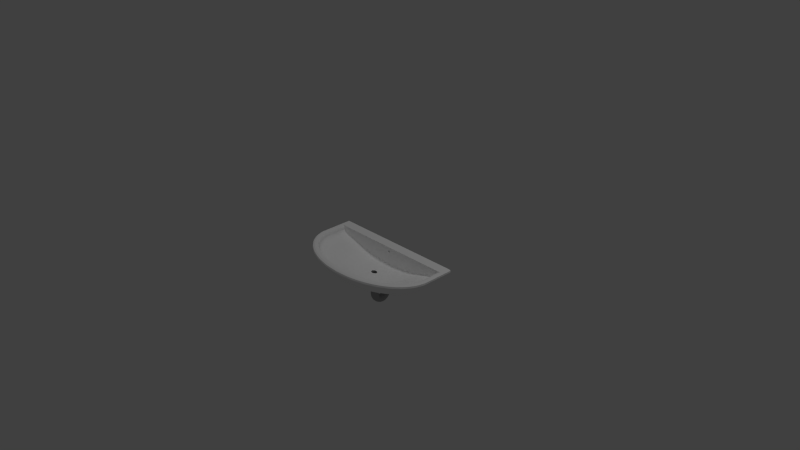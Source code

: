 # Source: becken.blend  (saved by Blender 2.76.0; exported with 4.5.12 LTS)
import bpy
from mathutils import Matrix  # noqa: F401  (used for matrix-valued properties, if any)

bpy.ops.wm.read_factory_settings(use_empty=True)
scene = bpy.context.scene
scene.name = 'Scene'

# ---- collections
col_collection_1 = bpy.data.collections.new('Collection 1'); scene.collection.children.link(col_collection_1)

# ---- materials (node trees are filled in below, after node groups)
mat_material_002 = bpy.data.materials.new('Material.002')
mat_material_002.alpha_threshold = 0.0
mat_material_002.use_transparent_shadow = False
mat_material_002.diffuse_color = (0.3844, 0.3844, 0.3844, 1.0)
mat_material_002.roughness = 0.5
mat_material_002.specular_intensity = 0.0
mat_material_001 = bpy.data.materials.new('Material.001')
mat_material_001.alpha_threshold = 0.0
mat_material_001.use_transparent_shadow = False
mat_material_001.diffuse_color = (1.0, 1.0, 1.0, 1.0)
mat_material_001.roughness = 0.5
mat_material_001.specular_intensity = 0.2609

# ---- material node trees

# ---- world
world_world = bpy.data.worlds.new('World'); scene.world = world_world
world_world.color = (0.05088, 0.05088, 0.05088)
world_world.use_sun_shadow = False
world_world.sun_shadow_jitter_overblur = 0.0
world_world.cycles.sampling_method = 'MANUAL'
world_world.cycles.sample_map_resolution = 256

# ---- cameras
cam_camera = bpy.data.cameras.new('Camera')
cam_camera.clip_end = 100.0
cam_camera.lens = 35.0
cam_camera.sensor_width = 32.0
cam_camera.sensor_height = 18.0
cam_camera.ortho_scale = 7.314
cam_camera.dof.focus_distance = 0.0
cam_camera.dof.aperture_fstop = 128.0

# ---- lights
light_hemi = bpy.data.lights.new('Hemi', 'SUN')
light_hemi.transmission_factor = 0.0
light_hemi.angle = 0.1993
light_hemi.energy = 0.2
light_hemi.shadow_buffer_clip_start = 0.5
light_hemi.shadow_soft_size = 0.1
light_hemi.shadow_cascade_max_distance = 1000.0
light_hemi.cycles.use_multiple_importance_sampling = False
light_lamp = bpy.data.lights.new('Lamp', 'POINT')
light_lamp.transmission_factor = 0.0
light_lamp.cutoff_distance = 30.0
light_lamp.energy = 100.0
light_lamp.shadow_buffer_clip_start = 1.001
light_lamp.shadow_soft_size = 0.1
light_lamp.shadow_maximum_resolution = 0.006
light_lamp.use_absolute_resolution = True
light_lamp.cycles.use_multiple_importance_sampling = False

# ---- meshes
me_sphere_001 = bpy.data.meshes.new('Sphere.001')
me_sphere_001.from_pydata([(0.03638, -0.03466, -0.6012), (0.0001467, 0.03516, -0.3158), (0.03638, -0.03466, -0.3537), (0.0001467, 0.03516, -0.2621), (0.0001213, 0.04167, -0.3541), (0.005396, 0.03444, -0.2619), (0.01283, 0.04087, -0.3539), (0.01226, 0.03257, -0.2619), (0.02508, 0.0385, -0.3538), (0.02186, 0.02935, -0.262), (0.03638, 0.03466, -0.3537), (0.03024, 0.02501, -0.2621), (0.04628, 0.02949, -0.3536), (0.03714, 0.01968, -0.2621), (0.05442, 0.02318, -0.3535), (0.04228, 0.01358, -0.2622), (0.06047, 0.01597, -0.3534), (0.04545, 0.006929, -0.2623), (0.0642, 0.008145, -0.3534), (0.04652, -2.041e-08, -0.2623), (0.06546, 2.117e-08, -0.3534), (0.04545, -0.006929, -0.2623), (0.0642, -0.008145, -0.3534), (0.04228, -0.01358, -0.2622), (0.06047, -0.01597, -0.3534), (0.03714, -0.01968, -0.2621), (0.05442, -0.02318, -0.3535), (0.03024, -0.02501, -0.2621), (0.04628, -0.02949, -0.3536), (0.02186, -0.02935, -0.262), (0.01226, -0.03257, -0.2619), (0.02508, -0.0385, -0.3538), (0.005396, -0.03444, -0.2619), (0.01283, -0.04087, -0.3539), (0.0001466, -0.03516, -0.2621), (0.0001214, -0.04167, -0.3541), (0.005396, 0.03444, -0.3156), (0.01226, 0.03257, -0.3155), (0.02186, 0.02935, -0.3156), (0.03024, 0.02501, -0.3157), (0.03714, 0.01968, -0.3158), (0.04228, 0.01358, -0.3159), (0.04545, 0.006929, -0.3159), (0.04652, -2.041e-08, -0.3159), (0.04545, -0.006929, -0.3159), (0.04228, -0.01358, -0.3159), (0.03714, -0.01968, -0.3158), (0.03024, -0.02501, -0.3157), (0.02186, -0.02935, -0.3156), (0.01226, -0.03257, -0.3155), (0.005396, -0.03444, -0.3156), (0.0001466, -0.03516, -0.3158), (0.0001213, 0.04167, -0.6017), (0.01283, 0.04087, -0.6015), (0.02508, 0.0385, -0.6014), (0.03638, 0.03466, -0.6012), (0.04628, 0.02949, -0.6011), (0.05442, 0.02318, -0.601), (0.06047, 0.01597, -0.601), (0.0642, 0.008145, -0.601), (0.06546, 2.117e-08, -0.601), (0.0642, -0.008145, -0.601), (0.06047, -0.01597, -0.601), (0.05442, -0.02318, -0.601), (0.04628, -0.02949, -0.6011), (0.02508, -0.0385, -0.6014), (0.01283, -0.04087, -0.6015), (0.0001214, -0.04167, -0.6017), (0.03638, -0.02769, -0.6428), (0.0001213, 0.04503, -0.6196), (0.01283, 0.04423, -0.6197), (0.02508, 0.04193, -0.6203), (0.03638, 0.03823, -0.6214), (0.04628, 0.03328, -0.6229), (0.05442, 0.02726, -0.6247), (0.06047, 0.02039, -0.6269), (0.0642, 0.01294, -0.6293), (0.06546, 0.005193, -0.6318), (0.0642, -0.002552, -0.6343), (0.06047, -0.009988, -0.6368), (0.05442, -0.01683, -0.6391), (0.04628, -0.0228, -0.6411), (0.02508, -0.03131, -0.6441), (0.01283, -0.03351, -0.645), (0.0001214, -0.03422, -0.6454), (0.03638, -0.008225, -0.6801), (0.0001213, 0.05378, -0.6356), (0.01283, 0.05304, -0.636), (0.02508, 0.05104, -0.6372), (0.03638, 0.04786, -0.6394), (0.04628, 0.04361, -0.6423), (0.05442, 0.03846, -0.646), (0.06047, 0.0326, -0.6502), (0.0642, 0.02626, -0.6548), (0.06546, 0.01967, -0.6596), (0.0642, 0.01308, -0.6644), (0.06047, 0.006761, -0.669), (0.05442, 0.000959, -0.6732), (0.04628, -0.004101, -0.677), (0.02508, -0.01126, -0.6825), (0.01283, -0.01308, -0.684), (0.0001214, -0.01363, -0.6846), (0.03638, 0.02184, -0.7097), (0.0001213, 0.06706, -0.6482), (0.01283, 0.06646, -0.6487), (0.02508, 0.06494, -0.6505), (0.03638, 0.06258, -0.6536), (0.04628, 0.05945, -0.6577), (0.05442, 0.05568, -0.6628), (0.06047, 0.05141, -0.6686), (0.0642, 0.04679, -0.6749), (0.06546, 0.042, -0.6815), (0.0642, 0.03722, -0.6881), (0.06047, 0.03264, -0.6944), (0.05442, 0.02844, -0.7003), (0.04628, 0.02479, -0.7054), (0.02508, 0.01968, -0.7128), (0.01283, 0.01841, -0.7148), (0.0001214, 0.01808, -0.7156), (0.03638, 0.05955, -0.7284), (0.0001213, 0.08356, -0.656), (0.01283, 0.08315, -0.6567), (0.02508, 0.08228, -0.6589), (0.03638, 0.08097, -0.6625), (0.04628, 0.07927, -0.6674), (0.05442, 0.07725, -0.6734), (0.06047, 0.07498, -0.6802), (0.0642, 0.07254, -0.6877), (0.06546, 0.07002, -0.6954), (0.0642, 0.0675, -0.7032), (0.06047, 0.06511, -0.7106), (0.05442, 0.06292, -0.7175), (0.04628, 0.06105, -0.7235), (0.02508, 0.05848, -0.7321), (0.01283, 0.0579, -0.7344), (0.0001214, 0.0578, -0.7352), (0.03638, 0.1012, -0.7347), (0.0001213, 0.1017, -0.6583), (0.01283, 0.1015, -0.6591), (0.02508, 0.1014, -0.6615), (0.03638, 0.1012, -0.6653), (0.04628, 0.1011, -0.6705), (0.05442, 0.101, -0.6768), (0.06047, 0.101, -0.684), (0.0642, 0.101, -0.6919), (0.06546, 0.101, -0.7), (0.0642, 0.101, -0.7081), (0.06047, 0.101, -0.716), (0.05442, 0.101, -0.7232), (0.04628, 0.1011, -0.7295), (0.02508, 0.1014, -0.7385), (0.01283, 0.1015, -0.7409), (0.0001214, 0.1017, -0.7417), (0.03638, 0.1428, -0.7277), (0.0001213, 0.1196, -0.655), (0.01283, 0.1197, -0.6558), (0.02508, 0.1203, -0.6581), (0.03638, 0.1214, -0.6618), (0.04628, 0.1229, -0.6667), (0.05442, 0.1247, -0.6727), (0.06047, 0.1269, -0.6796), (0.0642, 0.1293, -0.6871), (0.06546, 0.1318, -0.6948), (0.0642, 0.1343, -0.7026), (0.06047, 0.1368, -0.71), (0.05442, 0.1391, -0.7168), (0.04628, 0.1411, -0.7228), (0.02508, 0.1441, -0.7313), (0.01283, 0.145, -0.7335), (0.0001214, 0.1454, -0.7342), (0.03638, 0.1801, -0.7082), (0.0001213, 0.1356, -0.6462), (0.01283, 0.136, -0.647), (0.02508, 0.1372, -0.649), (0.03638, 0.1394, -0.6521), (0.04628, 0.1423, -0.6564), (0.05442, 0.146, -0.6615), (0.06047, 0.1502, -0.6674), (0.0642, 0.1548, -0.6737), (0.06546, 0.1596, -0.6803), (0.0642, 0.1644, -0.6869), (0.06047, 0.169, -0.6932), (0.05442, 0.1732, -0.699), (0.04628, 0.177, -0.7041), (0.02508, 0.1825, -0.7113), (0.01283, 0.184, -0.7131), (0.0001214, 0.1846, -0.7136), (0.03638, 0.2097, -0.6782), (0.0001213, 0.1482, -0.6329), (0.01283, 0.1487, -0.6335), (0.02508, 0.1505, -0.6351), (0.03638, 0.1536, -0.6374), (0.04628, 0.1577, -0.6405), (0.05442, 0.1628, -0.6443), (0.06047, 0.1686, -0.6486), (0.0642, 0.1749, -0.6532), (0.06546, 0.1815, -0.658), (0.0642, 0.1881, -0.6628), (0.06047, 0.1944, -0.6674), (0.05442, 0.2003, -0.6716), (0.04628, 0.2054, -0.6752), (0.02508, 0.2128, -0.6803), (0.01283, 0.2148, -0.6816), (0.0001214, 0.2156, -0.6819), (0.03638, 0.2284, -0.6405), (0.0001213, 0.156, -0.6164), (0.01283, 0.1567, -0.6168), (0.02508, 0.1589, -0.6177), (0.03638, 0.1625, -0.619), (0.04628, 0.1674, -0.6207), (0.05442, 0.1734, -0.6228), (0.06047, 0.1802, -0.625), (0.0642, 0.1877, -0.6275), (0.06546, 0.1954, -0.63), (0.0642, 0.2032, -0.6325), (0.06047, 0.2106, -0.6349), (0.05442, 0.2175, -0.6371), (0.04628, 0.2235, -0.639), (0.02508, 0.2321, -0.6415), (0.01283, 0.2344, -0.6421), (0.0001214, 0.2352, -0.6422), (0.03638, 0.2347, -0.5988), (0.0001213, 0.1583, -0.5983), (0.01283, 0.1591, -0.5985), (0.02508, 0.1615, -0.5986), (0.03638, 0.1653, -0.5988), (0.04628, 0.1705, -0.5989), (0.05442, 0.1768, -0.599), (0.06047, 0.184, -0.599), (0.0642, 0.1919, -0.599), (0.06546, 0.2, -0.599), (0.0642, 0.2081, -0.599), (0.06047, 0.216, -0.599), (0.05442, 0.2232, -0.599), (0.04628, 0.2295, -0.5989), (0.02508, 0.2385, -0.5986), (0.01283, 0.2409, -0.5985), (0.0001214, 0.2417, -0.5983), (0.03638, 0.2382, -0.5786), (0.0001213, 0.1658, -0.5546), (0.01283, 0.1665, -0.555), (0.02508, 0.1687, -0.5559), (0.03638, 0.1723, -0.5572), (0.04628, 0.1772, -0.5589), (0.05442, 0.1832, -0.5609), (0.06047, 0.19, -0.5632), (0.0642, 0.1974, -0.5657), (0.06546, 0.2052, -0.5682), (0.0642, 0.2129, -0.5707), (0.06047, 0.2204, -0.5731), (0.05442, 0.2273, -0.5753), (0.04628, 0.2333, -0.5771), (0.02508, 0.2419, -0.5797), (0.01283, 0.2442, -0.5803), (0.0001214, 0.245, -0.5804), (0.03638, 0.2479, -0.5606), (0.0001213, 0.1864, -0.5154), (0.01283, 0.1869, -0.516), (0.02508, 0.1887, -0.5175), (0.03638, 0.1918, -0.5199), (0.04628, 0.1959, -0.523), (0.05442, 0.201, -0.5268), (0.06047, 0.2068, -0.531), (0.0642, 0.2131, -0.5356), (0.06546, 0.2197, -0.5404), (0.0642, 0.2263, -0.5452), (0.06047, 0.2326, -0.5498), (0.05442, 0.2385, -0.554), (0.04628, 0.2436, -0.5577), (0.02508, 0.251, -0.5628), (0.01283, 0.253, -0.564), (0.0001214, 0.2538, -0.5644), (0.03638, 0.2626, -0.5464), (0.0001213, 0.2181, -0.4844), (0.01283, 0.2184, -0.4852), (0.02508, 0.2197, -0.4872), (0.03638, 0.2218, -0.4903), (0.04628, 0.2248, -0.4946), (0.05442, 0.2284, -0.4997), (0.06047, 0.2326, -0.5056), (0.0642, 0.2372, -0.5119), (0.06546, 0.242, -0.5185), (0.0642, 0.2468, -0.5251), (0.06047, 0.2514, -0.5314), (0.05442, 0.2557, -0.5372), (0.04628, 0.2595, -0.5423), (0.02508, 0.2649, -0.5495), (0.01283, 0.2665, -0.5513), (0.0001214, 0.2671, -0.5518), (0.03638, 0.281, -0.5375), (0.0001213, 0.2578, -0.4648), (0.01283, 0.2579, -0.4656), (0.02508, 0.2585, -0.4679), (0.03638, 0.2595, -0.4716), (0.04628, 0.261, -0.4765), (0.05442, 0.2629, -0.4825), (0.06047, 0.2651, -0.4894), (0.0642, 0.2675, -0.4968), (0.06546, 0.27, -0.5046), (0.0642, 0.2725, -0.5123), (0.06047, 0.275, -0.5198), (0.05442, 0.2772, -0.5266), (0.04628, 0.2793, -0.5326), (0.02508, 0.2823, -0.5411), (0.01283, 0.2832, -0.5433), (0.0001214, 0.2836, -0.544), (0.03638, 0.3012, -0.5347), (0.0001213, 0.3017, -0.4583), (0.01283, 0.3015, -0.4591), (0.02508, 0.3014, -0.4615), (0.03638, 0.3012, -0.4653), (0.04628, 0.3011, -0.4705), (0.05442, 0.301, -0.4768), (0.06047, 0.301, -0.484), (0.0642, 0.301, -0.4919), (0.06546, 0.301, -0.5), (0.0642, 0.301, -0.5081), (0.06047, 0.301, -0.516), (0.05442, 0.301, -0.5232), (0.04628, 0.3011, -0.5295), (0.02508, 0.3014, -0.5385), (0.01283, 0.3015, -0.5409), (0.0001214, 0.3017, -0.5417), (0.03638, 0.6356, -0.5347), (0.0001213, 0.636, -0.4583), (0.01283, 0.6359, -0.4591), (0.02508, 0.6357, -0.4615), (0.03638, 0.6356, -0.4653), (0.04628, 0.6355, -0.4705), (0.05442, 0.6354, -0.4768), (0.06047, 0.6354, -0.484), (0.0642, 0.6354, -0.4919), (0.06546, 0.6354, -0.5), (0.0642, 0.6354, -0.5081), (0.06047, 0.6354, -0.516), (0.05442, 0.6354, -0.5232), (0.04628, 0.6355, -0.5295), (0.02508, 0.6357, -0.5385), (0.01283, 0.6359, -0.5409), (0.0001214, 0.636, -0.5417)], [], [(20, 22, 61, 60), (16, 18, 59, 58), (31, 33, 66, 65), (12, 14, 57, 56), (28, 2, 0, 64), (8, 10, 55, 54), (22, 24, 62, 61), (24, 26, 63, 62), (4, 6, 53, 52), (18, 20, 60, 59), (33, 35, 67, 66), (14, 16, 58, 57), (6, 8, 54, 53), (26, 28, 64, 63), (10, 12, 56, 55), (2, 31, 65, 0), (19, 17, 42, 43), (5, 3, 1, 36), (23, 21, 44, 45), (9, 7, 37, 38), (29, 27, 47, 48), (32, 30, 49, 50), (13, 11, 39, 40), (17, 15, 41, 42), (21, 19, 43, 44), (7, 5, 36, 37), (27, 25, 46, 47), (25, 23, 45, 46), (11, 9, 38, 39), (30, 29, 48, 49), (34, 32, 50, 51), (15, 13, 40, 41), (64, 0, 68, 81), (53, 54, 71, 70), (57, 58, 75, 74), (61, 62, 79, 78), (54, 55, 72, 71), (58, 59, 76, 75), (0, 65, 82, 68), (62, 63, 80, 79), (55, 56, 73, 72), (59, 60, 77, 76), (65, 66, 83, 82), (63, 64, 81, 80), (52, 53, 70, 69), (56, 57, 74, 73), (60, 61, 78, 77), (66, 67, 84, 83), (69, 70, 87, 86), (83, 84, 101, 100), (77, 78, 95, 94), (70, 71, 88, 87), (78, 79, 96, 95), (71, 72, 89, 88), (79, 80, 97, 96), (72, 73, 90, 89), (80, 81, 98, 97), (73, 74, 91, 90), (81, 68, 85, 98), (74, 75, 92, 91), (68, 82, 99, 85), (75, 76, 93, 92), (82, 83, 100, 99), (76, 77, 94, 93), (90, 91, 108, 107), (98, 85, 102, 115), (91, 92, 109, 108), (85, 99, 116, 102), (92, 93, 110, 109), (99, 100, 117, 116), (93, 94, 111, 110), (86, 87, 104, 103), (100, 101, 118, 117), (94, 95, 112, 111), (87, 88, 105, 104), (95, 96, 113, 112), (88, 89, 106, 105), (96, 97, 114, 113), (89, 90, 107, 106), (97, 98, 115, 114), (111, 112, 129, 128), (104, 105, 122, 121), (112, 113, 130, 129), (105, 106, 123, 122), (113, 114, 131, 130), (106, 107, 124, 123), (114, 115, 132, 131), (107, 108, 125, 124), (115, 102, 119, 132), (108, 109, 126, 125), (102, 116, 133, 119), (109, 110, 127, 126), (116, 117, 134, 133), (110, 111, 128, 127), (103, 104, 121, 120), (117, 118, 135, 134), (132, 119, 136, 149), (125, 126, 143, 142), (119, 133, 150, 136), (126, 127, 144, 143), (133, 134, 151, 150), (127, 128, 145, 144), (120, 121, 138, 137), (134, 135, 152, 151), (128, 129, 146, 145), (121, 122, 139, 138), (129, 130, 147, 146), (122, 123, 140, 139), (130, 131, 148, 147), (123, 124, 141, 140), (131, 132, 149, 148), (124, 125, 142, 141), (138, 139, 156, 155), (146, 147, 164, 163), (139, 140, 157, 156), (147, 148, 165, 164), (140, 141, 158, 157), (148, 149, 166, 165), (141, 142, 159, 158), (149, 136, 153, 166), (142, 143, 160, 159), (136, 150, 167, 153), (143, 144, 161, 160), (150, 151, 168, 167), (144, 145, 162, 161), (137, 138, 155, 154), (151, 152, 169, 168), (145, 146, 163, 162), (159, 160, 177, 176), (153, 167, 184, 170), (160, 161, 178, 177), (167, 168, 185, 184), (161, 162, 179, 178), (154, 155, 172, 171), (168, 169, 186, 185), (162, 163, 180, 179), (155, 156, 173, 172), (163, 164, 181, 180), (156, 157, 174, 173), (164, 165, 182, 181), (157, 158, 175, 174), (165, 166, 183, 182), (158, 159, 176, 175), (166, 153, 170, 183), (180, 181, 198, 197), (173, 174, 191, 190), (181, 182, 199, 198), (174, 175, 192, 191), (182, 183, 200, 199), (175, 176, 193, 192), (183, 170, 187, 200), (176, 177, 194, 193), (170, 184, 201, 187), (177, 178, 195, 194), (184, 185, 202, 201), (178, 179, 196, 195), (171, 172, 189, 188), (185, 186, 203, 202), (179, 180, 197, 196), (172, 173, 190, 189), (187, 201, 218, 204), (194, 195, 212, 211), (201, 202, 219, 218), (195, 196, 213, 212), (188, 189, 206, 205), (202, 203, 220, 219), (196, 197, 214, 213), (189, 190, 207, 206), (197, 198, 215, 214), (190, 191, 208, 207), (198, 199, 216, 215), (191, 192, 209, 208), (199, 200, 217, 216), (192, 193, 210, 209), (200, 187, 204, 217), (193, 194, 211, 210), (215, 216, 233, 232), (208, 209, 226, 225), (216, 217, 234, 233), (209, 210, 227, 226), (217, 204, 221, 234), (210, 211, 228, 227), (204, 218, 235, 221), (211, 212, 229, 228), (218, 219, 236, 235), (212, 213, 230, 229), (205, 206, 223, 222), (219, 220, 237, 236), (213, 214, 231, 230), (206, 207, 224, 223), (214, 215, 232, 231), (207, 208, 225, 224), (235, 236, 253, 252), (229, 230, 247, 246), (222, 223, 240, 239), (236, 237, 254, 253), (230, 231, 248, 247), (223, 224, 241, 240), (231, 232, 249, 248), (224, 225, 242, 241), (232, 233, 250, 249), (225, 226, 243, 242), (233, 234, 251, 250), (226, 227, 244, 243), (234, 221, 238, 251), (227, 228, 245, 244), (221, 235, 252, 238), (228, 229, 246, 245), (242, 243, 260, 259), (250, 251, 268, 267), (243, 244, 261, 260), (251, 238, 255, 268), (244, 245, 262, 261), (238, 252, 269, 255), (245, 246, 263, 262), (252, 253, 270, 269), (246, 247, 264, 263), (239, 240, 257, 256), (253, 254, 271, 270), (247, 248, 265, 264), (240, 241, 258, 257), (248, 249, 266, 265), (241, 242, 259, 258), (249, 250, 267, 266), (263, 264, 281, 280), (270, 271, 288, 287), (256, 257, 274, 273), (264, 265, 282, 281), (257, 258, 275, 274), (265, 266, 283, 282), (258, 259, 276, 275), (266, 267, 284, 283), (259, 260, 277, 276), (267, 268, 285, 284), (260, 261, 278, 277), (268, 255, 272, 285), (261, 262, 279, 278), (255, 269, 286, 272), (262, 263, 280, 279), (269, 270, 287, 286), (284, 285, 302, 301), (277, 278, 295, 294), (285, 272, 289, 302), (278, 279, 296, 295), (272, 286, 303, 289), (279, 280, 297, 296), (286, 287, 304, 303), (280, 281, 298, 297), (273, 274, 291, 290), (287, 288, 305, 304), (281, 282, 299, 298), (274, 275, 292, 291), (282, 283, 300, 299), (275, 276, 293, 292), (283, 284, 301, 300), (276, 277, 294, 293), (304, 305, 322, 321), (298, 299, 316, 315), (291, 292, 309, 308), (299, 300, 317, 316), (292, 293, 310, 309), (300, 301, 318, 317), (293, 294, 311, 310), (301, 302, 319, 318), (294, 295, 312, 311), (302, 289, 306, 319), (295, 296, 313, 312), (289, 303, 320, 306), (296, 297, 314, 313), (303, 304, 321, 320), (297, 298, 315, 314), (290, 291, 308, 307), (319, 306, 323, 336), (312, 313, 330, 329), (306, 320, 337, 323), (313, 314, 331, 330), (320, 321, 338, 337), (314, 315, 332, 331), (307, 308, 325, 324), (321, 322, 339, 338), (315, 316, 333, 332), (308, 309, 326, 325), (316, 317, 334, 333), (309, 310, 327, 326), (317, 318, 335, 334), (310, 311, 328, 327), (318, 319, 336, 335), (311, 312, 329, 328)])
me_sphere_001.materials.append(mat_material_002)
me_sphere_001.use_remesh_preserve_volume = False
me_sphere_001.use_remesh_preserve_attributes = False
me_sphere_001.use_mirror_vertex_groups = False
me_sphere_001.update()
me_sphere = bpy.data.meshes.new('Sphere')
me_sphere.from_pydata([(-4.389e-08, -0.104, -0.2514), (-2.879e-08, -0.2041, -0.228), (1.494e-08, -0.2963, -0.1926), (-2.663e-09, -0.3771, -0.1536), (7.352e-09, -0.4434, -0.1279), (7.44e-08, -0.4927, -0.1026), (-4.023e-08, -0.5231, -0.05698), (-3.868e-08, -0.5333, -0.006847), (-2.554e-08, -0.6204, -0.009591), (1.18e-07, -0.5844, -0.09391), (1.981e-08, -0.5259, -0.1716), (7.929e-09, -0.4473, -0.2397), (-6.544e-09, -0.3514, -0.2956), (6.747e-09, -0.2421, -0.3196), (-1.117e-08, -0.1234, -0.3452), (-0.0158, -0.102, -0.2514), (-0.04665, -0.2002, -0.228), (-0.07509, -0.2906, -0.1926), (-0.1, -0.3699, -0.1536), (-0.1205, -0.4349, -0.1279), (-0.1357, -0.4832, -0.1026), (-0.145, -0.513, -0.05698), (-0.1482, -0.5231, -0.006847), (-0.1913, -0.6084, -0.009591), (-0.1802, -0.5731, -0.09391), (-0.1622, -0.5158, -0.1716), (-0.1379, -0.4387, -0.2397), (-0.1084, -0.3447, -0.2956), (-0.07466, -0.2374, -0.3196), (-0.03806, -0.121, -0.3452), (-0.1278, -0.09612, -0.2514), (-0.1883, -0.1886, -0.228), (-0.2441, -0.2737, -0.1926), (-0.293, -0.3484, -0.1536), (-0.3331, -0.4097, -0.1279), (-0.3629, -0.4552, -0.1026), (-0.3813, -0.4832, -0.05698), (-0.3875, -0.4927, -0.006847), (-0.3753, -0.5731, -0.009591), (-0.3536, -0.5399, -0.09391), (-0.3182, -0.4859, -0.1716), (-0.2706, -0.4132, -0.2397), (-0.2126, -0.3247, -0.2956), (-0.1464, -0.2236, -0.3196), (-0.07466, -0.114, -0.3452), (-0.1562, -0.08651, -0.2514), (-0.2441, -0.1697, -0.228), (-0.3251, -0.2464, -0.1926), (-0.3961, -0.3136, -0.1536), (-0.4543, -0.3687, -0.1279), (-0.4976, -0.4097, -0.1026), (-0.5243, -0.4349, -0.05698), (-0.5333, -0.4434, -0.006847), (-0.5449, -0.5158, -0.009591), (-0.5133, -0.4859, -0.09391), (-0.4619, -0.4373, -0.1716), (-0.3928, -0.3719, -0.2397), (-0.3087, -0.2922, -0.2956), (-0.2126, -0.2013, -0.3196), (-0.1084, -0.1026, -0.3452), (-0.1811, -0.07357, -0.2514), (-0.293, -0.1443, -0.228), (-0.3961, -0.2095, -0.1926), (-0.4864, -0.2667, -0.1536), (-0.5605, -0.3136, -0.1279), (-0.6156, -0.3484, -0.1026), (-0.6496, -0.3699, -0.05698), (-0.661, -0.3771, -0.006847), (-0.6935, -0.4387, -0.009591), (-0.6533, -0.4132, -0.09391), (-0.5879, -0.3719, -0.1716), (-0.5, -0.3163, -0.2397), (-0.3928, -0.2485, -0.2956), (-0.2706, -0.1712, -0.3196), (-0.138, -0.08726, -0.3452), (-0.2016, -0.0578, -0.2514), (-0.3331, -0.1134, -0.228), (-0.4543, -0.1646, -0.1926), (-0.5605, -0.2095, -0.1536), (-0.6477, -0.2464, -0.1279), (-0.7125, -0.2737, -0.1026), (-0.7524, -0.2906, -0.05698), (-0.7659, -0.2963, -0.006847), (-0.8155, -0.3447, -0.009591), (-0.7682, -0.3247, -0.09391), (-0.6913, -0.2922, -0.1716), (-0.5879, -0.2485, -0.2397), (-0.4619, -0.1952, -0.2956), (-0.3182, -0.1345, -0.3196), (-0.1622, -0.06856, -0.3452), (-0.2168, -0.03982, -0.2514), (-0.3629, -0.0781, -0.228), (-0.4976, -0.1134, -0.1926), (-0.6156, -0.1443, -0.1536), (-0.7125, -0.1697, -0.1279), (-0.7845, -0.1886, -0.1026), (-0.8288, -0.2002, -0.05698), (-0.8438, -0.2041, -0.006847), (-0.9061, -0.2374, -0.009591), (-0.8536, -0.2236, -0.09391), (-0.7682, -0.2013, -0.1716), (-0.6533, -0.1712, -0.2397), (-0.5133, -0.1345, -0.2956), (-0.3536, -0.09263, -0.3196), (-0.1802, -0.04722, -0.3452), (-0.2262, -0.0203, -0.2514), (-0.3813, -0.03982, -0.228), (-0.5243, -0.0578, -0.1926), (-0.6496, -0.07357, -0.1536), (-0.7524, -0.08651, -0.1279), (-0.8288, -0.09612, -0.1026), (-0.8759, -0.102, -0.05698), (-0.8918, -0.104, -0.006847), (-0.9619, -0.121, -0.009591), (-0.9061, -0.114, -0.09391), (-0.8155, -0.1026, -0.1716), (-0.6935, -0.08726, -0.2397), (-0.5449, -0.06856, -0.2956), (-0.3753, -0.04722, -0.3196), (-0.1913, -0.02407, -0.3452), (-0.2293, -5.599e-08, -0.2514), (-0.3875, -1.057e-07, -0.228), (-0.5333, -1.198e-07, -0.1926), (-0.661, -1.112e-07, -0.1536), (-0.7659, -9.529e-08, -0.1279), (-0.8438, -1.865e-07, -0.1026), (-0.8918, -1.143e-07, -0.05698), (-0.908, -1.088e-07, -0.006847), (-0.9808, -1.144e-07, -0.009591), (-0.9239, -2e-07, -0.09391), (-0.8315, -9.184e-08, -0.1716), (-0.7071, -1.108e-07, -0.2397), (-0.5556, -9.731e-08, -0.2956), (-0.3827, -8.063e-08, -0.3196), (-0.1951, -5.23e-08, -0.3452), (-0.0001112, -0.1386, -0.2458), (-0.0001112, -0.172, -0.2379), (-0.0001071, -0.2361, -0.2178), (-0.0001071, -0.2669, -0.206), (-8.751e-07, -0.3232, -0.1796), (-8.71e-07, -0.3502, -0.1666), (-1.1e-05, -0.3994, -0.1452), (-1.099e-05, -0.4215, -0.1366), (-0.000188, -0.4625, -0.121), (-0.000188, -0.479, -0.1126), (-0.0003138, -0.5073, -0.08906), (-0.0003139, -0.5175, -0.07385), (0.0002931, -0.5223, -0.03558), (0.0002931, -0.5257, -0.01887), (-0.0001941, -0.5662, 0.002383), (-0.0001941, -0.5952, 0.001469), (-0.001095, -0.6259, -0.03116), (-0.001094, -0.6139, -0.05927), (-0.0002508, -0.5689, -0.1211), (-0.0002509, -0.5494, -0.147), (-0.0002263, -0.5033, -0.1961), (-0.0002263, -0.4771, -0.2188), (-0.0002517, -0.4193, -0.262), (-0.0002517, -0.3874, -0.2806), (-0.0001392, -0.3172, -0.3061), (-0.0001393, -0.2807, -0.3141), (-3.213e-05, -0.203, -0.3296), (-3.213e-05, -0.1635, -0.3382), (-0.02618, -0.136, -0.2458), (-0.03647, -0.1687, -0.238), (-0.05625, -0.2317, -0.2178), (-0.06573, -0.2618, -0.206), (-0.0834, -0.317, -0.1796), (-0.09171, -0.3435, -0.1666), (-0.1069, -0.3917, -0.1452), (-0.1137, -0.4134, -0.1366), (-0.1258, -0.4537, -0.121), (-0.1309, -0.4698, -0.1126), (-0.1392, -0.4977, -0.08909), (-0.1424, -0.5076, -0.07388), (-0.1457, -0.5121, -0.0357), (-0.1467, -0.5155, -0.01899), (-0.1633, -0.5554, 0.002723), (-0.1777, -0.5838, 0.001809), (-0.1899, -0.6142, -0.03117), (-0.1862, -0.6024, -0.05928), (-0.1747, -0.5581, -0.1211), (-0.1687, -0.539, -0.147), (-0.1546, -0.4937, -0.1961), (-0.1465, -0.468, -0.2189), (-0.1286, -0.4113, -0.262), (-0.1187, -0.38, -0.2806), (-0.09742, -0.3111, -0.3061), (-0.08618, -0.2754, -0.3141), (-0.06252, -0.1991, -0.3296), (-0.05032, -0.1603, -0.3382), (-0.01053, -0.1027, -0.2514), (-0.005265, -0.1034, -0.2514), (-0.01269, -0.1226, -0.3452), (-0.02538, -0.1218, -0.3452), (-0.1278, -0.614, -0.008887), (-0.06398, -0.6179, -0.008887), (-0.04943, -0.5302, -0.007097), (-0.09883, -0.5268, -0.007097), (-0.0311, -0.2015, -0.228), (-0.01555, -0.2028, -0.228), (-0.1204, -0.5787, -0.09437), (-0.06031, -0.5825, -0.09437), (-0.05007, -0.2925, -0.1926), (-0.02503, -0.2944, -0.1926), (-0.1083, -0.5205, -0.1722), (-0.05424, -0.5239, -0.1722), (-0.06669, -0.3724, -0.1537), (-0.03335, -0.3748, -0.1537), (-0.09207, -0.4424, -0.2402), (-0.04609, -0.4452, -0.2402), (-0.08033, -0.4379, -0.128), (-0.04017, -0.4408, -0.128), (-0.0723, -0.3472, -0.296), (-0.03617, -0.3495, -0.296), (-0.09049, -0.4868, -0.1028), (-0.04527, -0.49, -0.1028), (-0.04978, -0.239, -0.3198), (-0.0249, -0.2406, -0.3198), (-0.09676, -0.5171, -0.05711), (-0.04841, -0.5204, -0.05711), (-0.1482, -0.1281, -0.2459), (-0.1684, -0.159, -0.2381), (-0.2072, -0.2182, -0.2178), (-0.2257, -0.2466, -0.206), (-0.2604, -0.2986, -0.1796), (-0.2767, -0.3235, -0.1666), (-0.3064, -0.369, -0.1452), (-0.3198, -0.3894, -0.1366), (-0.3437, -0.4275, -0.1211), (-0.3536, -0.4427, -0.1126), (-0.3701, -0.469, -0.08913), (-0.3762, -0.4784, -0.07392), (-0.3824, -0.4824, -0.03546), (-0.3845, -0.4855, -0.01875), (-0.3845, -0.5229, 0.000976), (-0.3805, -0.5497, 6.133e-05), (-0.3727, -0.5793, -0.03125), (-0.3654, -0.5682, -0.05936), (-0.3428, -0.5259, -0.1212), (-0.331, -0.5079, -0.1471), (-0.3033, -0.4652, -0.1962), (-0.2874, -0.441, -0.2189), (-0.2523, -0.3876, -0.2621), (-0.2329, -0.358, -0.2807), (-0.1911, -0.2931, -0.3062), (-0.1691, -0.2595, -0.3142), (-0.1226, -0.1876, -0.3296), (-0.09871, -0.151, -0.3382), (-0.2625, -0.4196, -0.1294), (-0.1916, -0.428, -0.1294), (-0.1646, -0.364, -0.155), (-0.2289, -0.3568, -0.155), (-0.178, -0.3319, -0.2963), (-0.1432, -0.3386, -0.2963), (-0.1825, -0.4319, -0.2408), (-0.2267, -0.4234, -0.2408), (-0.2878, -0.4678, -0.1043), (-0.2121, -0.4772, -0.1043), (-0.1225, -0.2284, -0.3199), (-0.09862, -0.233, -0.3199), (-0.3036, -0.4983, -0.05797), (-0.2248, -0.5082, -0.05797), (-0.06247, -0.1164, -0.3453), (-0.05027, -0.1187, -0.3453), (-0.3081, -0.5049, -0.008659), (-0.2284, -0.5151, -0.008659), (-0.09047, -0.09821, -0.2517), (-0.05315, -0.1002, -0.2517), (-0.3146, -0.5879, -0.008199), (-0.2533, -0.5997, -0.008199), (-0.1412, -0.1929, -0.2287), (-0.09397, -0.1968, -0.2287), (-0.2965, -0.5546, -0.09486), (-0.2387, -0.5657, -0.09486), (-0.188, -0.2804, -0.1937), (-0.1316, -0.2861, -0.1937), (-0.2667, -0.4985, -0.1728), (-0.2147, -0.5085, -0.1728), (-0.186, -0.1153, -0.246), (-0.2152, -0.1431, -0.2382), (-0.2716, -0.1964, -0.2179), (-0.2986, -0.222, -0.2061), (-0.3487, -0.2687, -0.1796), (-0.3724, -0.2911, -0.1666), (-0.4155, -0.3321, -0.1452), (-0.435, -0.3505, -0.1366), (-0.4698, -0.3849, -0.1212), (-0.4843, -0.3986, -0.1128), (-0.5083, -0.4224, -0.08927), (-0.5172, -0.4308, -0.07406), (-0.5257, -0.4341, -0.03556), (-0.5287, -0.4369, -0.01885), (-0.5385, -0.4708, 0.0004811), (-0.5424, -0.4949, -0.0004335), (-0.5416, -0.5225, -0.03139), (-0.531, -0.5126, -0.05949), (-0.4978, -0.4736, -0.1213), (-0.4807, -0.4574, -0.1472), (-0.4404, -0.4189, -0.1964), (-0.4173, -0.3971, -0.2191), (-0.3663, -0.3489, -0.2622), (-0.3382, -0.3224, -0.2808), (-0.2775, -0.2639, -0.3063), (-0.2455, -0.2336, -0.3143), (-0.178, -0.1688, -0.3296), (-0.1433, -0.1359, -0.3382), (-0.4895, -0.5381, -0.008119), (-0.433, -0.5572, -0.008119), (-0.4366, -0.4781, -0.008439), (-0.4852, -0.4616, -0.008439), (-0.2256, -0.1763, -0.2285), (-0.207, -0.1826, -0.2285), (-0.1373, -0.09298, -0.2516), (-0.1467, -0.08978, -0.2516), (-0.4613, -0.5075, -0.09494), (-0.4081, -0.5255, -0.09494), (-0.2983, -0.2563, -0.1935), (-0.2713, -0.2654, -0.1935), (-0.4149, -0.4561, -0.1728), (-0.367, -0.4723, -0.1728), (-0.362, -0.3261, -0.1547), (-0.3276, -0.3378, -0.1547), (-0.3527, -0.3873, -0.2408), (-0.3119, -0.4011, -0.2408), (-0.4143, -0.3835, -0.1292), (-0.3739, -0.3972, -0.1292), (-0.2768, -0.3036, -0.2964), (-0.2448, -0.3144, -0.2964), (-0.4535, -0.4275, -0.1041), (-0.4086, -0.4427, -0.1041), (-0.1906, -0.2089, -0.3199), (-0.1686, -0.2163, -0.3199), (-0.4779, -0.4553, -0.05785), (-0.4303, -0.4714, -0.05785), (-0.09716, -0.1064, -0.3453), (-0.08591, -0.1102, -0.3453), (-0.219, -0.09811, -0.2461), (-0.2563, -0.1217, -0.2383), (-0.328, -0.1671, -0.2179), (-0.3623, -0.1888, -0.2061), (-0.4262, -0.2285, -0.1796), (-0.4563, -0.2476, -0.1666), (-0.5112, -0.2824, -0.1452), (-0.5359, -0.2981, -0.1366), (-0.5805, -0.3276, -0.1214), (-0.5988, -0.3392, -0.1129), (-0.6296, -0.3596, -0.08942), (-0.6409, -0.3668, -0.07421), (-0.6513, -0.3691, -0.03556), (-0.6552, -0.3715, -0.01885), (-0.6739, -0.4007, 0.0002185), (-0.6847, -0.4213, -0.0006962), (-0.6902, -0.4458, -0.03153), (-0.6768, -0.4374, -0.05964), (-0.6339, -0.4032, -0.1215), (-0.6121, -0.3894, -0.1474), (-0.5607, -0.3565, -0.1965), (-0.5313, -0.338, -0.2192), (-0.4663, -0.2969, -0.2623), (-0.4306, -0.2743, -0.2809), (-0.3532, -0.2245, -0.3064), (-0.3125, -0.1988, -0.3144), (-0.2266, -0.1436, -0.3296), (-0.1824, -0.1156, -0.3382), (-0.3651, -0.2636, -0.2964), (-0.337, -0.2782, -0.2964), (-0.4294, -0.3549, -0.2409), (-0.4651, -0.3363, -0.2409), (-0.5774, -0.3708, -0.1039), (-0.538, -0.3913, -0.1039), (-0.4902, -0.3512, -0.1289), (-0.5256, -0.3328, -0.1289), (-0.2513, -0.1813, -0.3199), (-0.232, -0.1914, -0.3199), (-0.6096, -0.395, -0.05779), (-0.5679, -0.4166, -0.05779), (-0.1281, -0.0924, -0.3453), (-0.1183, -0.09752, -0.3453), (-0.6192, -0.4006, -0.008239), (-0.5766, -0.4227, -0.008239), (-0.1728, -0.07792, -0.2515), (-0.1645, -0.08223, -0.2515), (-0.6457, -0.4675, -0.008049), (-0.5962, -0.4933, -0.008049), (-0.2768, -0.153, -0.2284), (-0.2605, -0.1614, -0.2284), (-0.6085, -0.441, -0.09506), (-0.5618, -0.4652, -0.09506), (-0.3727, -0.2223, -0.1933), (-0.349, -0.2346, -0.1933), (-0.5473, -0.3962, -0.1729), (-0.5053, -0.418, -0.1729), (-0.4566, -0.283, -0.1545), (-0.4265, -0.2986, -0.1545), (-0.2462, -0.07711, -0.2462), (-0.29, -0.09564, -0.2383), (-0.3743, -0.1313, -0.2179), (-0.4147, -0.1484, -0.2061), (-0.4897, -0.1796, -0.1796), (-0.5251, -0.1945, -0.1666), (-0.5897, -0.2219, -0.1453), (-0.6188, -0.2342, -0.1367), (-0.6714, -0.2576, -0.1215), (-0.693, -0.2668, -0.1131), (-0.7293, -0.283, -0.08959), (-0.7426, -0.2886, -0.07438), (-0.7544, -0.2899, -0.03557), (-0.7589, -0.2918, -0.01886), (-0.7853, -0.3153, 0.000125), (-0.8018, -0.3315, -0.0007896), (-0.8131, -0.3518, -0.0317), (-0.7974, -0.3451, -0.05981), (-0.7458, -0.3172, -0.1217), (-0.7202, -0.3064, -0.1476), (-0.6595, -0.2804, -0.1967), (-0.6251, -0.2658, -0.2194), (-0.5485, -0.2334, -0.2625), (-0.5065, -0.2157, -0.2811), (-0.4155, -0.1765, -0.3066), (-0.3675, -0.1563, -0.3146), (-0.2665, -0.1128, -0.3296), (-0.2145, -0.09082, -0.3381), (-0.3199, -0.1239, -0.2284), (-0.3065, -0.1342, -0.2284), (-0.188, -0.06834, -0.2515), (-0.1948, -0.06309, -0.2515), (-0.7325, -0.3575, -0.09523), (-0.6942, -0.387, -0.09523), (-0.7367, -0.4104, -0.007952), (-0.7774, -0.3791, -0.007952), (-0.4352, -0.18, -0.1933), (-0.4158, -0.195, -0.1933), (-0.6587, -0.321, -0.1731), (-0.6242, -0.3476, -0.1731), (-0.5363, -0.2291, -0.1545), (-0.5116, -0.2482, -0.1545), (-0.5597, -0.2724, -0.241), (-0.5304, -0.295, -0.241), (-0.6192, -0.2695, -0.129), (-0.5902, -0.2919, -0.129), (-0.4393, -0.2134, -0.2964), (-0.4162, -0.2312, -0.2964), (-0.6817, -0.3005, -0.104), (-0.6494, -0.3253, -0.104), (-0.3024, -0.1468, -0.3199), (-0.2865, -0.159, -0.3199), (-0.7207, -0.3202, -0.05792), (-0.6864, -0.3467, -0.05792), (-0.1541, -0.07482, -0.3453), (-0.1461, -0.08105, -0.3453), (-0.732, -0.3245, -0.008343), (-0.697, -0.3515, -0.008343), (-0.2663, -0.05313, -0.2462), (-0.315, -0.06589, -0.2384), (-0.4087, -0.09044, -0.218), (-0.4536, -0.1022, -0.2062), (-0.5369, -0.1237, -0.1795), (-0.5763, -0.134, -0.1666), (-0.6481, -0.1529, -0.1453), (-0.6804, -0.1613, -0.1367), (-0.7391, -0.1777, -0.1218), (-0.7631, -0.1839, -0.1133), (-0.8036, -0.1952, -0.08977), (-0.8184, -0.1991, -0.07456), (-0.831, -0.1997, -0.03558), (-0.836, -0.201, -0.01887), (-0.8685, -0.2176, 0.0001588), (-0.8892, -0.2287, -0.0007559), (-0.9054, -0.2435, -0.03189), (-0.8879, -0.2389, -0.05999), (-0.8292, -0.2188, -0.122), (-0.8007, -0.2113, -0.1479), (-0.7331, -0.1933, -0.197), (-0.6948, -0.1833, -0.2197), (-0.6096, -0.1609, -0.2626), (-0.5629, -0.1487, -0.2812), (-0.4617, -0.1217, -0.3067), (-0.4085, -0.1077, -0.3147), (-0.2961, -0.07769, -0.3296), (-0.2383, -0.06256, -0.3381), (-0.7623, -0.2185, -0.1042), (-0.7383, -0.2468, -0.1042), (-0.67, -0.2214, -0.129), (-0.6916, -0.1958, -0.129), (-0.3419, -0.1067, -0.3199), (-0.3301, -0.1206, -0.3199), (-0.4795, -0.1753, -0.2964), (-0.4966, -0.1551, -0.2964), (-0.8068, -0.2331, -0.05807), (-0.7813, -0.2632, -0.05807), (-0.1743, -0.05435, -0.3453), (-0.1682, -0.06147, -0.3453), (-0.8192, -0.2359, -0.008453), (-0.7932, -0.2666, -0.008453), (-0.2117, -0.04583, -0.2515), (-0.2067, -0.05183, -0.2515), (-0.8794, -0.2758, -0.007854), (-0.8492, -0.3116, -0.007854), (-0.3531, -0.09, -0.2284), (-0.3432, -0.1018, -0.2284), (-0.8285, -0.2601, -0.09542), (-0.8001, -0.2938, -0.09542), (-0.4836, -0.1308, -0.1933), (-0.4692, -0.1479, -0.1933), (-0.7449, -0.2334, -0.1732), (-0.7192, -0.2638, -0.1732), (-0.5978, -0.1665, -0.1546), (-0.5794, -0.1882, -0.1546), (-0.6328, -0.198, -0.2411), (-0.611, -0.2238, -0.2411), (-0.2788, -0.02709, -0.2462), (-0.3305, -0.0336, -0.2384), (-0.4299, -0.04611, -0.218), (-0.4776, -0.05211, -0.2062), (-0.566, -0.06305, -0.1795), (-0.6078, -0.0683, -0.1666), (-0.684, -0.07794, -0.1453), (-0.7183, -0.08225, -0.1367), (-0.7809, -0.09065, -0.1219), (-0.8063, -0.09385, -0.1135), (-0.8496, -0.09966, -0.08991), (-0.8652, -0.1016, -0.0747), (-0.8782, -0.1018, -0.03559), (-0.8835, -0.1025, -0.01888), (-0.92, -0.1112, 0.0002413), (-0.9434, -0.1168, -0.0006734), (-0.9628, -0.1246, -0.03203), (-0.9442, -0.1223, -0.06014), (-0.8807, -0.1117, -0.1222), (-0.8505, -0.1079, -0.1481), (-0.7785, -0.09864, -0.1971), (-0.7379, -0.09353, -0.2198), (-0.6473, -0.08206, -0.2627), (-0.5977, -0.07583, -0.2813), (-0.4903, -0.06205, -0.3069), (-0.4337, -0.05494, -0.3149), (-0.3143, -0.03961, -0.3296), (-0.253, -0.03189, -0.3381), (-0.8928, -0.1525, -0.0956), (-0.8752, -0.189, -0.0956), (-0.9291, -0.2005, -0.007777), (-0.9477, -0.1617, -0.007777), (-0.5158, -0.07655, -0.1933), (-0.5069, -0.09508, -0.1933), (-0.3692, -0.06543, -0.2284), (-0.3753, -0.05267, -0.2284), (-0.8024, -0.1368, -0.1734), (-0.7867, -0.1696, -0.1734), (-0.6388, -0.09742, -0.1546), (-0.6275, -0.121, -0.1546), (-0.6816, -0.1159, -0.2412), (-0.6682, -0.1439, -0.2412), (-0.7399, -0.1146, -0.1291), (-0.7266, -0.1423, -0.1291), (-0.5348, -0.09077, -0.2965), (-0.5243, -0.1127, -0.2965), (-0.8162, -0.1279, -0.1043), (-0.8014, -0.1588, -0.1043), (-0.3682, -0.06241, -0.3199), (-0.3609, -0.07755, -0.3199), (-0.8644, -0.1367, -0.05821), (-0.8487, -0.1694, -0.05821), (-0.1877, -0.0318, -0.3453), (-0.184, -0.03952, -0.3453), (-0.8774, -0.1381, -0.008546), (-0.8614, -0.1715, -0.008546), (-0.2231, -0.02682, -0.2515), (-0.2199, -0.03332, -0.2515), (-0.283, -7.27e-08, -0.2462), (-0.3357, -8.927e-08, -0.2384), (-0.4371, -1.105e-07, -0.218), (-0.4856, -1.152e-07, -0.2062), (-0.5758, -1.169e-07, -0.1795), (-0.6184, -1.141e-07, -0.1665), (-0.6962, -1.06e-07, -0.1453), (-0.7311, -1.006e-07, -0.1367), (-0.795, -1.262e-07, -0.122), (-0.821, -1.566e-07, -0.1136), (-0.8651, -1.633e-07, -0.08997), (-0.8811, -1.392e-07, -0.07476), (-0.8941, -1.12e-07, -0.03559), (-0.8995, -1.102e-07, -0.01888), (-0.9375, -1.115e-07, 0.000282), (-0.9618, -1.133e-07, -0.0006326), (-0.9824, -1.46e-07, -0.03209), (-0.9634, -1.746e-07, -0.06019), (-0.8981, -1.647e-07, -0.1222), (-0.8673, -1.287e-07, -0.1481), (-0.7939, -9.873e-08, -0.1972), (-0.7524, -1.05e-07, -0.2199), (-0.66, -1.068e-07, -0.2627), (-0.6095, -1.023e-07, -0.2814), (-0.4999, -9.204e-08, -0.3069), (-0.4423, -8.648e-08, -0.3149), (-0.3205, -7.123e-08, -0.3296), (-0.2579, -6.179e-08, -0.3381), (-0.3803, -0.01576, -0.3199), (-0.3779, -0.0315, -0.3199), (-0.549, -0.04579, -0.2965), (-0.5525, -0.02293, -0.2965), (-0.8912, -0.0347, -0.05829), (-0.8859, -0.06872, -0.05829), (-0.8362, -0.06444, -0.1044), (-0.8412, -0.0324, -0.1044), (-0.1939, -0.008029, -0.3453), (-0.1926, -0.01605, -0.3453), (-0.9044, -0.03494, -0.008596), (-0.899, -0.06962, -0.008596), (-0.2283, -0.006771, -0.2515), (-0.2272, -0.01354, -0.2515), (-0.9794, -0.04103, -0.007738), (-0.9731, -0.08137, -0.007738), (-0.3856, -0.0133, -0.2284), (-0.3835, -0.02657, -0.2284), (-0.9226, -0.03869, -0.09572), (-0.9167, -0.07669, -0.09572), (-0.5307, -0.01934, -0.1934), (-0.5277, -0.03861, -0.1934), (-0.8291, -0.03465, -0.1735), (-0.8238, -0.06885, -0.1735), (-0.6578, -0.02462, -0.1546), (-0.654, -0.04914, -0.1546), (-0.7042, -0.02933, -0.2412), (-0.6997, -0.05842, -0.2412), (-0.7622, -0.02896, -0.1291), (-0.7577, -0.0578, -0.1291), (-0.0001467, -0.03516, -0.2621), (-0.0001466, -0.06984, -0.2584), (-0.0001213, -0.0828, -0.3512), (-0.0001213, -0.04167, -0.3541), (-0.005396, -0.03444, -0.2619), (-0.01066, -0.06845, -0.2582), (-0.02552, -0.08121, -0.3511), (-0.01283, -0.04087, -0.3539), (-0.01226, -0.03257, -0.2619), (-0.08535, -0.06461, -0.2581), (-0.04997, -0.0765, -0.3509), (-0.02508, -0.0385, -0.3538), (-0.02186, -0.02935, -0.262), (-0.1044, -0.05819, -0.2583), (-0.07251, -0.06886, -0.3508), (-0.03638, -0.03466, -0.3537), (-0.03024, -0.02501, -0.2621), (-0.1211, -0.04953, -0.2583), (-0.09227, -0.05857, -0.3507), (-0.04628, -0.02949, -0.3536), (-0.03714, -0.01968, -0.2621), (-0.1348, -0.03895, -0.2584), (-0.1085, -0.04603, -0.3506), (-0.05442, -0.02318, -0.3535), (-0.04228, -0.01358, -0.2622), (-0.145, -0.02685, -0.2585), (-0.1205, -0.03171, -0.3506), (-0.06047, -0.01597, -0.3534), (-0.04545, -0.006929, -0.2623), (-0.1513, -0.0137, -0.2585), (-0.128, -0.01617, -0.3505), (-0.0642, -0.008145, -0.3534), (-0.1535, -2.365e-08, -0.2586), (-0.1305, -4.171e-08, -0.3505), (-0.06546, -3.106e-08, -0.3534), (-0.1293, -0.008064, -0.3506), (-0.1524, -0.006816, -0.2586), (-0.1243, -0.02393, -0.3506), (-0.1482, -0.02026, -0.2586), (-0.1146, -0.03887, -0.3506), (-0.14, -0.0329, -0.2585), (-0.1004, -0.05232, -0.3507), (-0.128, -0.04425, -0.2584), (-0.08242, -0.06374, -0.3508), (-0.1128, -0.05389, -0.2583), (-0.06127, -0.07272, -0.3509), (-0.09493, -0.06145, -0.2583), (-0.03776, -0.07891, -0.3511), (-0.04804, -0.06663, -0.2583), (-0.01283, -0.08205, -0.3512), (-0.005399, -0.06918, -0.2583), (-0.813, -0.06284, -0.1152), (-0.8179, -0.03156, -0.1152), (-0.7868, -0.06062, -0.1234), (-0.7915, -0.03041, -0.1234), (-0.6025, -0.05068, -0.2825), (-0.6064, -0.02541, -0.2825), (-0.6527, -0.05489, -0.264), (-0.657, -0.02754, -0.2641), (-0.7233, -0.05495, -0.1378), (-0.7276, -0.02753, -0.1378), (-0.6887, -0.05206, -0.1463), (-0.6928, -0.02608, -0.1463), (-0.7448, -0.06266, -0.2215), (-0.7496, -0.03148, -0.2216), (-0.7862, -0.06614, -0.199), (-0.7913, -0.03326, -0.199), (-0.6119, -0.04562, -0.1675), (-0.6154, -0.02286, -0.1674), (-0.5698, -0.04211, -0.1804), (-0.5731, -0.0211, -0.1804), (-0.8596, -0.07245, -0.15), (-0.8652, -0.03649, -0.15), (-0.8906, -0.07506, -0.1241), (-0.8964, -0.03784, -0.1241), (-0.4806, -0.0348, -0.2069), (-0.4833, -0.01743, -0.2069), (-0.4326, -0.03079, -0.2185), (-0.4349, -0.01541, -0.2185), (-0.957, -0.08244, -0.06101), (-0.9634, -0.04168, -0.06103), (-0.9758, -0.084, -0.03125), (-0.9824, -0.04246, -0.03127), (-0.3323, -0.02242, -0.2387), (-0.3341, -0.01122, -0.2387), (-0.2802, -0.01807, -0.2464), (-0.2816, -0.009041, -0.2464), (-0.9514, -0.07814, 0.001247), (-0.9575, -0.03919, 0.001261), (-0.9259, -0.07412, -0.0002354), (-0.9318, -0.03707, -0.0002218), (-0.8916, -0.06871, -0.02073), (-0.8969, -0.03456, -0.02073), (-0.8873, -0.06842, -0.03728), (-0.8926, -0.03449, -0.03728), (-0.2547, -0.02127, -0.3383), (-0.2563, -0.01064, -0.3383), (-0.3164, -0.02642, -0.3299), (-0.3185, -0.01322, -0.3298), (-0.8746, -0.06835, -0.07636), (-0.8799, -0.03447, -0.07638), (-0.858, -0.06692, -0.09172), (-0.8632, -0.0337, -0.09174), (-0.4368, -0.03666, -0.3154), (-0.4396, -0.01834, -0.3154), (-0.4938, -0.04142, -0.3076), (-0.497, -0.02074, -0.3076), (-0.3203, -0.05518, -0.2387), (-0.3254, -0.04442, -0.2387), (-0.2705, -0.04448, -0.2464), (-0.2747, -0.0358, -0.2464), (-0.9089, -0.1921, 0.001098), (-0.927, -0.1548, 0.001125), (-0.8857, -0.1822, -0.0003139), (-0.9029, -0.1467, -0.0002864), (-0.8544, -0.1693, -0.02066), (-0.8702, -0.1364, -0.02066), (-0.8502, -0.1686, -0.0372), (-0.8659, -0.136, -0.0372), (-0.2433, -0.05236, -0.3383), (-0.2481, -0.04214, -0.3383), (-0.3022, -0.06503, -0.3299), (-0.3083, -0.05234, -0.3299), (-0.8376, -0.1683, -0.07615), (-0.8533, -0.1358, -0.0762), (-0.8218, -0.1647, -0.09152), (-0.8372, -0.1329, -0.09156), (-0.4171, -0.09021, -0.3153), (-0.4255, -0.07262, -0.3153), (-0.4716, -0.1019, -0.3075), (-0.4811, -0.08207, -0.3075), (-0.7791, -0.1547, -0.115), (-0.7936, -0.1246, -0.115), (-0.7542, -0.1492, -0.1232), (-0.7681, -0.1202, -0.1233), (-0.5753, -0.1248, -0.2823), (-0.5869, -0.1005, -0.2824), (-0.6233, -0.1351, -0.2639), (-0.6358, -0.1089, -0.264), (-0.6937, -0.1353, -0.1378), (-0.7063, -0.1089, -0.1378), (-0.6607, -0.1282, -0.1463), (-0.6727, -0.1032, -0.1463), (-0.7111, -0.1543, -0.2213), (-0.7254, -0.1243, -0.2214), (-0.7506, -0.1628, -0.1987), (-0.7657, -0.1313, -0.1988), (-0.5873, -0.1123, -0.1675), (-0.5978, -0.09045, -0.1674), (-0.5471, -0.1037, -0.1804), (-0.5568, -0.0835, -0.1804), (-0.8205, -0.1783, -0.1498), (-0.8371, -0.1439, -0.1498), (-0.8501, -0.1848, -0.1238), (-0.8672, -0.1491, -0.1239), (-0.4619, -0.08568, -0.2068), (-0.4699, -0.06898, -0.2068), (-0.416, -0.07579, -0.2185), (-0.4231, -0.06101, -0.2185), (-0.9123, -0.2025, -0.06079), (-0.9311, -0.1637, -0.06084), (-0.9303, -0.2064, -0.03112), (-0.9494, -0.1668, -0.03117), (-0.526, -0.1939, -0.2822), (-0.5448, -0.1716, -0.2822), (-0.5698, -0.2101, -0.2637), (-0.5902, -0.1859, -0.2638), (-0.6399, -0.2104, -0.1377), (-0.6605, -0.1861, -0.1377), (-0.6097, -0.1994, -0.1463), (-0.6292, -0.1764, -0.1463), (-0.6499, -0.2396, -0.221), (-0.6732, -0.2121, -0.2211), (-0.686, -0.253, -0.1984), (-0.7105, -0.224, -0.1985), (-0.5426, -0.1747, -0.1674), (-0.5597, -0.1546, -0.1674), (-0.5059, -0.1613, -0.1804), (-0.5216, -0.1427, -0.1804), (-0.7497, -0.2769, -0.1494), (-0.7766, -0.2452, -0.1494), (-0.7767, -0.2869, -0.1234), (-0.8044, -0.2541, -0.1235), (-0.428, -0.1332, -0.2068), (-0.4409, -0.1179, -0.2068), (-0.386, -0.1179, -0.2185), (-0.3975, -0.1043, -0.2185), (-0.8321, -0.3133, -0.06047), (-0.8622, -0.2779, -0.06053), (-0.8484, -0.3192, -0.03094), (-0.8792, -0.2831, -0.031), (-0.2984, -0.08581, -0.2387), (-0.3068, -0.07589, -0.2387), (-0.2529, -0.06916, -0.2464), (-0.2597, -0.06117, -0.2464), (-0.8322, -0.2982, 0.0009098), (-0.8614, -0.2639, 0.0009211), (-0.8131, -0.2828, -0.000374), (-0.8408, -0.2503, -0.0003628), (-0.7867, -0.2632, -0.02054), (-0.8124, -0.2329, -0.02054), (-0.7828, -0.2621, -0.03706), (-0.8083, -0.232, -0.03706), (-0.2225, -0.08144, -0.3383), (-0.2304, -0.07202, -0.3383), (-0.2764, -0.1012, -0.3299), (-0.2863, -0.08945, -0.3299), (-0.7708, -0.2612, -0.07582), (-0.7961, -0.2313, -0.07588), (-0.7565, -0.2557, -0.0912), (-0.7813, -0.2264, -0.09126), (-0.3814, -0.1402, -0.3151), (-0.395, -0.124, -0.3152), (-0.4312, -0.1585, -0.3073), (-0.4466, -0.1402, -0.3073), (-0.7177, -0.2403, -0.1147), (-0.7411, -0.2127, -0.1147), (-0.6949, -0.2318, -0.1229), (-0.7175, -0.2051, -0.123), (-0.7246, -0.3924, 0.000805), (-0.7637, -0.3624, 0.0007738), (-0.7111, -0.3724, -0.0003272), (-0.7482, -0.3439, -0.0003584), (-0.6914, -0.3469, -0.02039), (-0.726, -0.3204, -0.0204), (-0.6879, -0.3454, -0.0369), (-0.7222, -0.319, -0.03691), (-0.1931, -0.1074, -0.3383), (-0.2038, -0.09913, -0.3383), (-0.24, -0.1334, -0.3299), (-0.2532, -0.1231, -0.3299), (-0.6771, -0.3436, -0.07548), (-0.711, -0.3175, -0.07554), (-0.6647, -0.3364, -0.09086), (-0.6979, -0.3109, -0.09092), (-0.331, -0.1848, -0.315), (-0.3493, -0.1706, -0.315), (-0.3742, -0.2088, -0.3071), (-0.395, -0.1928, -0.3072), (-0.6313, -0.3165, -0.1144), (-0.6627, -0.2923, -0.1144), (-0.6116, -0.3053, -0.1227), (-0.6419, -0.282, -0.1227), (-0.4564, -0.2555, -0.282), (-0.4817, -0.2359, -0.282), (-0.4945, -0.2768, -0.2635), (-0.5219, -0.2556, -0.2636), (-0.5641, -0.2774, -0.1377), (-0.5917, -0.2561, -0.1377), (-0.5379, -0.2629, -0.1462), (-0.564, -0.2427, -0.1462), (-0.5639, -0.3156, -0.2207), (-0.5951, -0.2915, -0.2207), (-0.5952, -0.3331, -0.198), (-0.6281, -0.3077, -0.1981), (-0.4796, -0.2304, -0.1674), (-0.5026, -0.2127, -0.1674), (-0.4477, -0.2127, -0.1803), (-0.4689, -0.1964, -0.1803), (-0.6502, -0.3644, -0.149), (-0.6863, -0.3367, -0.149), (-0.6736, -0.3775, -0.123), (-0.7109, -0.3488, -0.1231), (-0.38, -0.1757, -0.2067), (-0.3975, -0.1622, -0.2067), (-0.3436, -0.1554, -0.2184), (-0.359, -0.1435, -0.2184), (-0.7204, -0.4107, -0.06014), (-0.7606, -0.38, -0.06019), (-0.7345, -0.4185, -0.03076), (-0.7755, -0.3872, -0.03081), (-0.2676, -0.1131, -0.2386), (-0.2788, -0.1044, -0.2386), (-0.2281, -0.09117, -0.2463), (-0.2372, -0.08417, -0.2463), (-0.469, -0.3338, -0.1376), (-0.5027, -0.3163, -0.1376), (-0.4478, -0.3163, -0.1461), (-0.4797, -0.2997, -0.1461), (-0.4563, -0.3792, -0.2204), (-0.4943, -0.3595, -0.2204), (-0.4816, -0.4003, -0.1977), (-0.5217, -0.3795, -0.1978), (-0.4007, -0.2772, -0.1674), (-0.4286, -0.2627, -0.1674), (-0.3748, -0.2559, -0.1803), (-0.4006, -0.2425, -0.1803), (-0.5261, -0.4376, -0.1486), (-0.5699, -0.4149, -0.1487), (-0.5449, -0.4533, -0.1226), (-0.5903, -0.4299, -0.1227), (-0.32, -0.2113, -0.2067), (-0.3413, -0.2002, -0.2067), (-0.2905, -0.1869, -0.2184), (-0.3093, -0.1771, -0.2184), (-0.582, -0.4918, -0.05986), (-0.6306, -0.4668, -0.05991), (-0.5934, -0.5011, -0.03061), (-0.643, -0.4756, -0.03066), (-0.229, -0.1361, -0.2385), (-0.2427, -0.1289, -0.2385), (-0.197, -0.1097, -0.2462), (-0.208, -0.1039, -0.2463), (-0.5904, -0.4714, 0.0008716), (-0.6379, -0.4468, 0.0007841), (-0.5837, -0.4475, -0.0001175), (-0.6288, -0.4242, -0.0002051), (-0.572, -0.4173, -0.02026), (-0.6142, -0.3955, -0.02027), (-0.5691, -0.4153, -0.03677), (-0.611, -0.3936, -0.03677), (-0.1564, -0.1292, -0.3383), (-0.1694, -0.1224, -0.3383), (-0.1943, -0.1605, -0.3299), (-0.2105, -0.1521, -0.3299), (-0.5601, -0.4125, -0.07518), (-0.6013, -0.3912, -0.07523), (-0.5501, -0.404, -0.09056), (-0.5905, -0.3831, -0.09061), (-0.2679, -0.2222, -0.3148), (-0.2903, -0.2106, -0.3149), (-0.3029, -0.2511, -0.307), (-0.3282, -0.238, -0.307), (-0.5233, -0.3804, -0.1141), (-0.5615, -0.3606, -0.1141), (-0.5073, -0.367, -0.1224), (-0.5442, -0.3479, -0.1225), (-0.3695, -0.3072, -0.2818), (-0.4002, -0.2911, -0.2818), (-0.4002, -0.3327, -0.2633), (-0.4336, -0.3154, -0.2633), (-0.4334, -0.472, -0.02039), (-0.4815, -0.4558, -0.02042), (-0.4313, -0.4699, -0.03684), (-0.4791, -0.4538, -0.03687), (-0.1136, -0.1461, -0.3383), (-0.1285, -0.141, -0.3383), (-0.1411, -0.1814, -0.3299), (-0.1596, -0.1752, -0.3299), (-0.4244, -0.4664, -0.07514), (-0.4714, -0.4505, -0.07519), (-0.4172, -0.4568, -0.09056), (-0.4633, -0.4412, -0.09061), (-0.1946, -0.2511, -0.3147), (-0.2201, -0.2425, -0.3147), (-0.22, -0.2838, -0.3068), (-0.2488, -0.274, -0.3069), (-0.3978, -0.4302, -0.1142), (-0.4414, -0.4154, -0.1142), (-0.3862, -0.415, -0.1225), (-0.4283, -0.4008, -0.1226), (-0.2683, -0.347, -0.2816), (-0.3034, -0.3351, -0.2817), (-0.2907, -0.3759, -0.2631), (-0.3287, -0.363, -0.2632), (-0.3585, -0.3776, -0.1378), (-0.3969, -0.3646, -0.1378), (-0.3431, -0.3577, -0.1464), (-0.3795, -0.3454, -0.1464), (-0.3314, -0.4283, -0.2201), (-0.3747, -0.4137, -0.2202), (-0.3498, -0.4521, -0.1975), (-0.3955, -0.4366, -0.1975), (-0.3088, -0.3136, -0.1676), (-0.3407, -0.3028, -0.1676), (-0.2901, -0.2895, -0.1805), (-0.3195, -0.2796, -0.1805), (-0.382, -0.494, -0.1483), (-0.4319, -0.4772, -0.1484), (-0.3957, -0.5118, -0.1224), (-0.4473, -0.4943, -0.1224), (-0.2502, -0.239, -0.2068), (-0.2745, -0.2308, -0.2068), (-0.2288, -0.2114, -0.2185), (-0.2502, -0.2041, -0.2185), (-0.4221, -0.554, -0.05964), (-0.4774, -0.5355, -0.05968), (-0.4304, -0.5646, -0.03047), (-0.4867, -0.5456, -0.03052), (-0.184, -0.1539, -0.2385), (-0.1997, -0.1486, -0.2386), (-0.1608, -0.124, -0.2462), (-0.1734, -0.1197, -0.2463), (-0.4348, -0.5323, 0.001031), (-0.4888, -0.514, 0.0008663), (-0.4359, -0.5057, -1.96e-05), (-0.4872, -0.4883, -0.0001845), (-0.1939, -0.461, -0.22), (-0.2408, -0.452, -0.22), (-0.2046, -0.4866, -0.1973), (-0.2542, -0.4771, -0.1973), (-0.1536, -0.338, -0.1679), (-0.2153, -0.3313, -0.1679), (-0.1426, -0.312, -0.1808), (-0.2016, -0.3059, -0.1808), (-0.2234, -0.5316, -0.1482), (-0.2775, -0.5213, -0.1482), (-0.2314, -0.5507, -0.1222), (-0.2875, -0.54, -0.1222), (-0.1192, -0.2576, -0.207), (-0.1726, -0.2525, -0.207), (-0.1067, -0.2278, -0.2187), (-0.157, -0.2234, -0.2187), (-0.2468, -0.5953, -0.05948), (-0.3065, -0.5839, -0.05951), (-0.2516, -0.6066, -0.03039), (-0.3125, -0.595, -0.03042), (-0.0805, -0.1658, -0.2386), (-0.1245, -0.1625, -0.2387), (-0.0669, -0.1336, -0.2463), (-0.1076, -0.131, -0.2463), (-0.2455, -0.5735, 0.002608), (-0.3131, -0.5622, 0.002026), (-0.237, -0.5447, 0.001528), (-0.3108, -0.5339, 0.0009459), (-0.2266, -0.5088, -0.02075), (-0.3059, -0.4988, -0.02067), (-0.2255, -0.5066, -0.03716), (-0.3044, -0.4967, -0.03708), (-0.06646, -0.1573, -0.3383), (-0.08259, -0.1542, -0.3383), (-0.08258, -0.1954, -0.3299), (-0.1026, -0.1915, -0.3299), (-0.2212, -0.5025, -0.07523), (-0.2992, -0.4928, -0.07525), (-0.217, -0.4921, -0.09069), (-0.2939, -0.4826, -0.09071), (-0.1139, -0.2703, -0.3146), (-0.1415, -0.265, -0.3146), (-0.1287, -0.3055, -0.3067), (-0.16, -0.2995, -0.3068), (-0.2056, -0.4634, -0.1143), (-0.2799, -0.4544, -0.1143), (-0.1988, -0.447, -0.1227), (-0.2714, -0.4383, -0.1227), (-0.157, -0.3736, -0.2815), (-0.1951, -0.3663, -0.2815), (-0.1701, -0.4047, -0.263), (-0.2113, -0.3968, -0.263), (-0.1826, -0.4068, -0.138), (-0.2513, -0.3988, -0.1381), (-0.1736, -0.3855, -0.1466), (-0.2401, -0.3779, -0.1466), (-0.04876, -0.5227, -0.01915), (-0.09777, -0.5193, -0.0192), (-0.04842, -0.5195, -0.03582), (-0.09708, -0.5161, -0.03586), (-0.0168, -0.1625, -0.3383), (-0.03356, -0.1614, -0.3383), (-0.02087, -0.2018, -0.3298), (-0.0417, -0.2005, -0.3298), (-0.04772, -0.5148, -0.07403), (-0.09507, -0.5115, -0.07404), (-0.04667, -0.5046, -0.08927), (-0.09298, -0.5014, -0.08928), (-0.02884, -0.2791, -0.3143), (-0.05752, -0.2773, -0.3144), (-0.03259, -0.3154, -0.3064), (-0.06502, -0.3134, -0.3064), (-0.04378, -0.4762, -0.1128), (-0.08734, -0.4732, -0.1128), (-0.04208, -0.4598, -0.1212), (-0.08395, -0.4569, -0.1212), (-0.03981, -0.3854, -0.281), (-0.0793, -0.3829, -0.2811), (-0.04311, -0.4173, -0.2625), (-0.0859, -0.4146, -0.2625), (-0.03791, -0.4189, -0.1367), (-0.0758, -0.4162, -0.1367), (-0.03564, -0.3969, -0.1453), (-0.07125, -0.3944, -0.1453), (-0.04911, -0.4751, -0.2194), (-0.09787, -0.4721, -0.2194), (-0.05183, -0.5013, -0.1967), (-0.1033, -0.4981, -0.1967), (-0.03058, -0.348, -0.1667), (-0.06115, -0.3458, -0.1667), (-0.02781, -0.3212, -0.1797), (-0.05561, -0.3192, -0.1797), (-0.05661, -0.5475, -0.1476), (-0.1128, -0.544, -0.1476), (-0.05863, -0.567, -0.1216), (-0.1168, -0.5634, -0.1216), (-0.02198, -0.2652, -0.206), (-0.04386, -0.2635, -0.206), (-0.01882, -0.2347, -0.2178), (-0.03753, -0.2332, -0.2178), (-0.06307, -0.6122, -0.05935), (-0.1248, -0.6084, -0.05935), (-0.06429, -0.624, -0.03076), (-0.1272, -0.6201, -0.03076), (-0.01223, -0.1709, -0.238), (-0.02435, -0.1698, -0.238), (-0.008802, -0.1377, -0.2458), (-0.01749, -0.1369, -0.2458), (-0.05944, -0.592, 0.002361), (-0.1186, -0.5882, 0.002474), (-0.05455, -0.5625, 0.002651), (-0.1089, -0.5589, 0.002765), (-0.2293, 0.265, -0.2514), (-0.3875, 0.265, -0.228), (-0.5333, 0.265, -0.1926), (-0.661, 0.265, -0.1536), (-0.7659, 0.265, -0.1279), (-0.8438, 0.265, -0.1026), (-0.8918, 0.265, -0.05698), (-0.908, 0.265, -0.006847), (-0.9808, 0.265, -0.009591), (-0.9239, 0.265, -0.09391), (-0.8315, 0.265, -0.1716), (-0.7071, 0.265, -0.2397), (-0.5556, 0.265, -0.2956), (-0.3827, 0.265, -0.3196), (-0.1951, 0.265, -0.3452), (-0.283, 0.265, -0.2462), (-0.3357, 0.265, -0.2384), (-0.4371, 0.265, -0.218), (-0.4856, 0.265, -0.2062), (-0.5758, 0.265, -0.1795), (-0.6184, 0.265, -0.1665), (-0.6962, 0.265, -0.1453), (-0.7311, 0.265, -0.1367), (-0.795, 0.265, -0.122), (-0.821, 0.265, -0.1136), (-0.8651, 0.265, -0.08997), (-0.8811, 0.265, -0.07476), (-0.8941, 0.265, -0.03559), (-0.8995, 0.265, -0.01888), (-0.9375, 0.265, 0.000282), (-0.9618, 0.265, -0.0006326), (-0.9824, 0.265, -0.03209), (-0.9634, 0.265, -0.06019), (-0.8981, 0.265, -0.1222), (-0.8673, 0.265, -0.1481), (-0.7939, 0.265, -0.1972), (-0.7524, 0.265, -0.2199), (-0.66, 0.265, -0.2627), (-0.6095, 0.265, -0.2814), (-0.4999, 0.265, -0.3069), (-0.4423, 0.265, -0.3149), (-0.3205, 0.265, -0.3296), (-0.2579, 0.265, -0.3381), (-0.04652, 0.265, -0.2623), (-0.1535, 0.265, -0.2586), (-0.1305, 0.265, -0.3505), (-0.06546, 0.265, -0.3534), (0.0, 0.265, -0.2623), (0.0, 0.03527, -0.2622), (-0.005396, 0.03466, -0.2619), (-0.01226, 0.03279, -0.2619), (-0.02186, 0.02958, -0.262), (-0.03024, 0.02523, -0.2621), (-0.03714, 0.01991, -0.2621), (-0.04228, 0.0138, -0.2622), (-0.04545, 0.007156, -0.2623), (-0.04652, 0.0002263, -0.2623), (0.0, 0.265, 0.0), (-0.2293, 0.4023, -0.2514), (-0.3875, 0.4023, -0.228), (-0.5333, 0.4023, -0.1926), (-0.661, 0.4023, -0.1536), (-0.7659, 0.4023, -0.1279), (-0.8438, 0.4023, -0.1026), (-0.8918, 0.4023, -0.05698), (-0.908, 0.4023, -0.006847), (-0.9808, 0.4023, -0.009591), (-0.9239, 0.4023, -0.09391), (-0.8315, 0.4023, -0.1716), (-0.7071, 0.4023, -0.2397), (-0.5556, 0.4023, -0.2956), (-0.3827, 0.4023, -0.3196), (-0.1951, 0.4023, -0.3452), (-0.283, 0.4023, -0.2462), (-0.3357, 0.4023, -0.2384), (-0.4371, 0.4023, -0.218), (-0.4856, 0.4023, -0.2062), (-0.5758, 0.4023, -0.1795), (-0.6184, 0.4023, -0.1665), (-0.6962, 0.4023, -0.1453), (-0.7311, 0.4023, -0.1367), (-0.795, 0.4023, -0.122), (-0.821, 0.4023, -0.1136), (-0.8651, 0.4023, -0.08997), (-0.8811, 0.4023, -0.07476), (-0.8941, 0.4023, -0.03559), (-0.8995, 0.4023, -0.01888), (-0.9375, 0.4023, 0.000282), (-0.9618, 0.4023, -0.0006326), (-0.9824, 0.4023, -0.03209), (-0.9634, 0.4023, -0.06019), (-0.8981, 0.4023, -0.1222), (-0.8673, 0.4023, -0.1481), (-0.7939, 0.4023, -0.1972), (-0.7524, 0.4023, -0.2199), (-0.66, 0.4023, -0.2627), (-0.6095, 0.4023, -0.2814), (-0.4999, 0.4023, -0.3069), (-0.4423, 0.4023, -0.3149), (-0.3205, 0.4023, -0.3296), (-0.2579, 0.4023, -0.3381), (-0.04652, 0.4023, -0.2623), (-0.1535, 0.4023, -0.2586), (-0.1305, 0.4023, -0.3505), (-0.06546, 0.4023, -0.3534), (-9.987e-09, 0.4023, -0.2623), (-9.987e-09, 0.4023, 0.0), (-0.3616, 0.265, -0.2332), (-0.5094, 0.265, -0.1994), (-0.6397, 0.265, -0.1601), (-0.7485, 0.265, -0.1323), (-0.8324, 0.265, -0.1081), (-0.8864, 0.265, -0.06587), (-0.9037, 0.265, -0.01286), (-0.1914, 0.265, -0.255), (-0.2561, 0.265, -0.2488), (-0.3093, 0.265, -0.2423), (-0.4123, 0.265, -0.223), (-0.4613, 0.265, -0.2121), (-0.5545, 0.265, -0.1861), (-0.5971, 0.265, -0.173), (-0.6786, 0.265, -0.1495), (-0.7136, 0.265, -0.141), (-0.7804, 0.265, -0.1249), (-0.808, 0.265, -0.1178), (-0.8545, 0.265, -0.09629), (-0.8731, 0.265, -0.08237), (-0.8929, 0.265, -0.04628), (-0.8968, 0.265, -0.02723), (-0.9227, 0.265, -0.003282), (-0.09999, 0.265, -0.2604), (-0.02326, 0.265, -0.2623), (-0.4688, 0.265, 0.000141), (-0.3745, 0.265, -0.2306), (-0.5214, 0.265, -0.196), (-0.6504, 0.265, -0.1569), (-0.7572, 0.265, -0.1301), (-0.8381, 0.265, -0.1053), (-0.8891, 0.265, -0.06142), (-0.9059, 0.265, -0.009854), (-0.2103, 0.265, -0.2532), (-0.2696, 0.265, -0.2475), (-0.3225, 0.265, -0.2404), (-0.4247, 0.265, -0.2205), (-0.4735, 0.265, -0.2092), (-0.5652, 0.265, -0.1828), (-0.6077, 0.265, -0.1698), (-0.6874, 0.265, -0.1474), (-0.7224, 0.265, -0.1389), (-0.7877, 0.265, -0.1235), (-0.8145, 0.265, -0.1157), (-0.8598, 0.265, -0.09313), (-0.8771, 0.265, -0.07856), (-0.8935, 0.265, -0.04093), (-0.8981, 0.265, -0.02305), (-0.9301, 0.265, -0.0015), (-0.1267, 0.265, -0.2595), (-0.01163, 0.265, -0.2623), (0.0, 0.265, -0.07729), (-0.2344, 0.265, 7.051e-05), (-0.3486, 0.265, -0.2358), (-0.4975, 0.265, -0.2028), (-0.629, 0.265, -0.1633), (-0.7398, 0.265, -0.1345), (-0.8267, 0.265, -0.1108), (-0.8838, 0.265, -0.07031), (-0.9016, 0.265, -0.01587), (-0.1724, 0.265, -0.2568), (-0.2427, 0.265, -0.2501), (-0.2961, 0.265, -0.2443), (-0.3999, 0.265, -0.2255), (-0.4492, 0.265, -0.2151), (-0.5439, 0.265, -0.1893), (-0.5864, 0.265, -0.1763), (-0.6698, 0.265, -0.1516), (-0.7049, 0.265, -0.1432), (-0.7732, 0.265, -0.1264), (-0.8015, 0.265, -0.1199), (-0.8491, 0.265, -0.09945), (-0.8691, 0.265, -0.08617), (-0.8924, 0.265, -0.05163), (-0.8954, 0.265, -0.03141), (-0.9154, 0.265, -0.005064), (-0.07326, 0.265, -0.2613), (-0.03489, 0.265, -0.2623), (-0.7031, 0.265, 0.0002115), (-0.009152, 0.265, -0.07431), (-0.01481, 0.265, -0.06653), (-0.01481, 0.265, -0.05691), (-0.009152, 0.265, -0.04912), (5.588e-09, 0.265, -0.04615), (0.0, 0.265, -0.07729), (-0.009152, 0.265, -0.07431), (-0.01481, 0.265, -0.06653), (-0.01481, 0.265, -0.05691), (-0.009152, 0.265, -0.04912), (5.588e-09, 0.265, -0.04615), (0.0, 0.2889, -0.07729), (-0.009152, 0.2889, -0.07431), (-0.01481, 0.2889, -0.06653), (-0.01481, 0.2889, -0.05691), (-0.009152, 0.2889, -0.04912), (5.588e-09, 0.2889, -0.04615)], [], [(1125, 198, 22, 177), (1121, 191, 15, 163), (1117, 195, 23, 179), (1113, 199, 16, 165), (1109, 201, 24, 181), (1105, 203, 17, 167), (1101, 205, 25, 183), (1097, 207, 18, 169), (1093, 209, 26, 185), (1089, 211, 19, 171), (1085, 213, 27, 187), (1081, 215, 20, 173), (1077, 217, 28, 189), (1073, 219, 21, 175), (1069, 252, 33, 227), (1065, 256, 41, 243), (1061, 249, 34, 229), (1057, 253, 42, 245), (1053, 257, 35, 231), (1049, 259, 43, 247), (1045, 261, 36, 233), (1041, 265, 37, 235), (1037, 267, 30, 221), (1033, 269, 38, 237), (1029, 271, 31, 223), (1025, 273, 39, 239), (1021, 275, 32, 225), (1017, 277, 40, 241), (1013, 310, 52, 293), (1009, 314, 45, 279), (1005, 307, 53, 295), (1001, 311, 46, 281), (997, 315, 54, 297), (993, 317, 47, 283), (989, 319, 55, 299), (985, 321, 48, 285), (981, 323, 56, 301), (977, 325, 49, 287), (973, 327, 57, 303), (969, 329, 50, 289), (965, 331, 58, 305), (961, 333, 51, 291), (957, 368, 71, 359), (953, 372, 64, 345), (949, 365, 72, 361), (945, 369, 65, 347), (941, 373, 73, 363), (937, 375, 66, 349), (933, 379, 67, 351), (929, 381, 60, 337), (925, 383, 68, 353), (921, 385, 61, 339), (917, 387, 69, 355), (913, 389, 62, 341), (909, 391, 70, 357), (905, 393, 63, 343), (901, 426, 75, 395), (897, 430, 83, 411), (893, 423, 76, 397), (889, 427, 84, 413), (885, 431, 77, 399), (881, 433, 85, 415), (877, 435, 78, 401), (873, 437, 86, 417), (869, 439, 79, 403), (865, 441, 87, 419), (861, 443, 80, 405), (857, 445, 88, 421), (853, 447, 81, 407), (849, 451, 82, 409), (845, 484, 94, 461), (841, 488, 102, 477), (837, 481, 95, 463), (833, 485, 103, 479), (829, 489, 96, 465), (825, 493, 97, 467), (821, 495, 90, 453), (817, 497, 98, 469), (813, 499, 91, 455), (809, 501, 99, 471), (805, 503, 92, 457), (801, 505, 100, 473), (797, 507, 93, 459), (793, 509, 101, 475), (789, 542, 113, 527), (785, 546, 106, 513), (781, 539, 114, 529), (777, 543, 107, 515), (773, 547, 115, 531), (769, 549, 108, 517), (765, 551, 116, 533), (761, 553, 109, 519), (757, 555, 117, 535), (753, 557, 110, 521), (749, 559, 118, 537), (745, 561, 111, 523), (741, 565, 112, 525), (737, 567, 105, 511), (733, 600, 132, 593), (729, 604, 125, 579), (725, 597, 133, 595), (721, 601, 126, 581), (717, 607, 127, 583), (713, 609, 120, 569), (709, 611, 128, 585), (705, 613, 121, 571), (701, 615, 129, 587), (697, 617, 122, 573), (693, 619, 130, 589), (689, 621, 123, 575), (685, 623, 131, 591), (681, 625, 124, 577), (0, 628, 192), (15, 632, 268), (30, 636, 313), (45, 640, 382), (60, 644, 425), (75, 648, 496), (90, 652, 568), (105, 656, 610), (660, 605, 134), (661, 662, 660), (660, 662, 605), (662, 606, 605), (661, 658, 662), (658, 657, 662), (662, 657, 606), (657, 119, 606), (609, 659, 120), (610, 663, 609), (609, 663, 659), (610, 656, 663), (656, 655, 663), (657, 563, 119), (658, 664, 657), (657, 664, 563), (664, 564, 563), (658, 654, 664), (654, 653, 664), (664, 653, 564), (653, 104, 564), (567, 656, 105), (568, 665, 567), (567, 665, 656), (665, 655, 656), (568, 652, 665), (652, 651, 665), (665, 651, 655), (653, 491, 104), (654, 666, 653), (653, 666, 491), (666, 492, 491), (654, 650, 666), (650, 649, 666), (666, 649, 492), (649, 89, 492), (495, 652, 90), (496, 667, 495), (495, 667, 652), (667, 651, 652), (496, 648, 667), (648, 647, 667), (667, 647, 651), (649, 449, 89), (650, 668, 649), (649, 668, 449), (668, 450, 449), (650, 646, 668), (646, 645, 668), (668, 645, 450), (645, 74, 450), (426, 648, 75), (425, 669, 426), (426, 669, 648), (669, 647, 648), (425, 644, 669), (644, 643, 669), (669, 643, 647), (645, 377, 74), (646, 670, 645), (645, 670, 377), (670, 378, 377), (646, 642, 670), (642, 641, 670), (670, 641, 378), (641, 59, 378), (381, 644, 60), (382, 671, 381), (381, 671, 644), (671, 643, 644), (382, 640, 671), (640, 639, 671), (671, 639, 643), (641, 335, 59), (642, 672, 641), (641, 672, 335), (672, 336, 335), (642, 638, 672), (638, 637, 672), (672, 637, 336), (637, 44, 336), (314, 640, 45), (313, 673, 314), (314, 673, 640), (673, 639, 640), (313, 636, 673), (636, 635, 673), (673, 635, 639), (637, 263, 44), (638, 674, 637), (637, 674, 263), (674, 264, 263), (638, 634, 674), (634, 633, 674), (674, 633, 264), (633, 29, 264), (267, 636, 30), (268, 675, 267), (267, 675, 636), (675, 635, 636), (268, 632, 675), (632, 631, 675), (675, 631, 635), (633, 194, 29), (634, 676, 633), (633, 676, 194), (676, 193, 194), (634, 630, 676), (630, 629, 676), (676, 629, 193), (629, 14, 193), (191, 632, 15), (192, 677, 191), (191, 677, 632), (677, 631, 632), (192, 628, 677), (628, 627, 677), (677, 627, 631), (604, 679, 578, 125), (679, 681, 577, 578), (110, 520, 678, 603), (603, 678, 679, 604), (520, 519, 680, 678), (678, 680, 681, 679), (519, 109, 626, 680), (680, 626, 625, 681), (600, 683, 592, 132), (683, 685, 591, 592), (117, 534, 682, 599), (599, 682, 683, 600), (534, 533, 684, 682), (682, 684, 685, 683), (533, 116, 624, 684), (684, 624, 623, 685), (625, 687, 576, 124), (687, 689, 575, 576), (109, 518, 686, 626), (626, 686, 687, 625), (518, 517, 688, 686), (686, 688, 689, 687), (517, 108, 622, 688), (688, 622, 621, 689), (623, 691, 590, 131), (691, 693, 589, 590), (116, 532, 690, 624), (624, 690, 691, 623), (532, 531, 692, 690), (690, 692, 693, 691), (531, 115, 620, 692), (692, 620, 619, 693), (621, 695, 574, 123), (695, 697, 573, 574), (108, 516, 694, 622), (622, 694, 695, 621), (516, 515, 696, 694), (694, 696, 697, 695), (515, 107, 618, 696), (696, 618, 617, 697), (619, 699, 588, 130), (699, 701, 587, 588), (115, 530, 698, 620), (620, 698, 699, 619), (530, 529, 700, 698), (698, 700, 701, 699), (529, 114, 616, 700), (700, 616, 615, 701), (617, 703, 572, 122), (703, 705, 571, 572), (107, 514, 702, 618), (618, 702, 703, 617), (514, 513, 704, 702), (702, 704, 705, 703), (513, 106, 614, 704), (704, 614, 613, 705), (615, 707, 586, 129), (707, 709, 585, 586), (114, 528, 706, 616), (616, 706, 707, 615), (528, 527, 708, 706), (706, 708, 709, 707), (527, 113, 612, 708), (708, 612, 611, 709), (613, 711, 570, 121), (711, 713, 569, 570), (106, 512, 710, 614), (614, 710, 711, 613), (512, 511, 712, 710), (710, 712, 713, 711), (511, 105, 610, 712), (712, 610, 609, 713), (611, 715, 584, 128), (715, 717, 583, 584), (113, 526, 714, 612), (612, 714, 715, 611), (526, 525, 716, 714), (714, 716, 717, 715), (525, 112, 608, 716), (716, 608, 607, 717), (607, 719, 582, 127), (719, 721, 581, 582), (112, 524, 718, 608), (608, 718, 719, 607), (524, 523, 720, 718), (718, 720, 721, 719), (523, 111, 602, 720), (720, 602, 601, 721), (605, 723, 596, 134), (723, 725, 595, 596), (119, 538, 722, 606), (606, 722, 723, 605), (538, 537, 724, 722), (722, 724, 725, 723), (537, 118, 598, 724), (724, 598, 597, 725), (601, 727, 580, 126), (727, 729, 579, 580), (111, 522, 726, 602), (602, 726, 727, 601), (522, 521, 728, 726), (726, 728, 729, 727), (521, 110, 603, 728), (728, 603, 604, 729), (597, 731, 594, 133), (731, 733, 593, 594), (118, 536, 730, 598), (598, 730, 731, 597), (536, 535, 732, 730), (730, 732, 733, 731), (535, 117, 599, 732), (732, 599, 600, 733), (546, 735, 512, 106), (735, 737, 511, 512), (91, 454, 734, 545), (545, 734, 735, 546), (454, 453, 736, 734), (734, 736, 737, 735), (453, 90, 568, 736), (736, 568, 567, 737), (542, 739, 526, 113), (739, 741, 525, 526), (98, 468, 738, 541), (541, 738, 739, 542), (468, 467, 740, 738), (738, 740, 741, 739), (467, 97, 566, 740), (740, 566, 565, 741), (565, 743, 524, 112), (743, 745, 523, 524), (97, 466, 742, 566), (566, 742, 743, 565), (466, 465, 744, 742), (742, 744, 745, 743), (465, 96, 562, 744), (744, 562, 561, 745), (563, 747, 538, 119), (747, 749, 537, 538), (104, 480, 746, 564), (564, 746, 747, 563), (480, 479, 748, 746), (746, 748, 749, 747), (479, 103, 560, 748), (748, 560, 559, 749), (561, 751, 522, 111), (751, 753, 521, 522), (96, 464, 750, 562), (562, 750, 751, 561), (464, 463, 752, 750), (750, 752, 753, 751), (463, 95, 558, 752), (752, 558, 557, 753), (559, 755, 536, 118), (755, 757, 535, 536), (103, 478, 754, 560), (560, 754, 755, 559), (478, 477, 756, 754), (754, 756, 757, 755), (477, 102, 556, 756), (756, 556, 555, 757), (557, 759, 520, 110), (759, 761, 519, 520), (95, 462, 758, 558), (558, 758, 759, 557), (462, 461, 760, 758), (758, 760, 761, 759), (461, 94, 554, 760), (760, 554, 553, 761), (555, 763, 534, 117), (763, 765, 533, 534), (102, 476, 762, 556), (556, 762, 763, 555), (476, 475, 764, 762), (762, 764, 765, 763), (475, 101, 552, 764), (764, 552, 551, 765), (553, 767, 518, 109), (767, 769, 517, 518), (94, 460, 766, 554), (554, 766, 767, 553), (460, 459, 768, 766), (766, 768, 769, 767), (459, 93, 550, 768), (768, 550, 549, 769), (551, 771, 532, 116), (771, 773, 531, 532), (101, 474, 770, 552), (552, 770, 771, 551), (474, 473, 772, 770), (770, 772, 773, 771), (473, 100, 548, 772), (772, 548, 547, 773), (549, 775, 516, 108), (775, 777, 515, 516), (93, 458, 774, 550), (550, 774, 775, 549), (458, 457, 776, 774), (774, 776, 777, 775), (457, 92, 544, 776), (776, 544, 543, 777), (547, 779, 530, 115), (779, 781, 529, 530), (100, 472, 778, 548), (548, 778, 779, 547), (472, 471, 780, 778), (778, 780, 781, 779), (471, 99, 540, 780), (780, 540, 539, 781), (543, 783, 514, 107), (783, 785, 513, 514), (92, 456, 782, 544), (544, 782, 783, 543), (456, 455, 784, 782), (782, 784, 785, 783), (455, 91, 545, 784), (784, 545, 546, 785), (539, 787, 528, 114), (787, 789, 527, 528), (99, 470, 786, 540), (540, 786, 787, 539), (470, 469, 788, 786), (786, 788, 789, 787), (469, 98, 541, 788), (788, 541, 542, 789), (488, 791, 476, 102), (791, 793, 475, 476), (87, 418, 790, 487), (487, 790, 791, 488), (418, 417, 792, 790), (790, 792, 793, 791), (417, 86, 510, 792), (792, 510, 509, 793), (484, 795, 460, 94), (795, 797, 459, 460), (79, 402, 794, 483), (483, 794, 795, 484), (402, 401, 796, 794), (794, 796, 797, 795), (401, 78, 508, 796), (796, 508, 507, 797), (509, 799, 474, 101), (799, 801, 473, 474), (86, 416, 798, 510), (510, 798, 799, 509), (416, 415, 800, 798), (798, 800, 801, 799), (415, 85, 506, 800), (800, 506, 505, 801), (507, 803, 458, 93), (803, 805, 457, 458), (78, 400, 802, 508), (508, 802, 803, 507), (400, 399, 804, 802), (802, 804, 805, 803), (399, 77, 504, 804), (804, 504, 503, 805), (505, 807, 472, 100), (807, 809, 471, 472), (85, 414, 806, 506), (506, 806, 807, 505), (414, 413, 808, 806), (806, 808, 809, 807), (413, 84, 502, 808), (808, 502, 501, 809), (503, 811, 456, 92), (811, 813, 455, 456), (77, 398, 810, 504), (504, 810, 811, 503), (398, 397, 812, 810), (810, 812, 813, 811), (397, 76, 500, 812), (812, 500, 499, 813), (501, 815, 470, 99), (815, 817, 469, 470), (84, 412, 814, 502), (502, 814, 815, 501), (412, 411, 816, 814), (814, 816, 817, 815), (411, 83, 498, 816), (816, 498, 497, 817), (499, 819, 454, 91), (819, 821, 453, 454), (76, 396, 818, 500), (500, 818, 819, 499), (396, 395, 820, 818), (818, 820, 821, 819), (395, 75, 496, 820), (820, 496, 495, 821), (497, 823, 468, 98), (823, 825, 467, 468), (83, 410, 822, 498), (498, 822, 823, 497), (410, 409, 824, 822), (822, 824, 825, 823), (409, 82, 494, 824), (824, 494, 493, 825), (493, 827, 466, 97), (827, 829, 465, 466), (82, 408, 826, 494), (494, 826, 827, 493), (408, 407, 828, 826), (826, 828, 829, 827), (407, 81, 490, 828), (828, 490, 489, 829), (491, 831, 480, 104), (831, 833, 479, 480), (89, 422, 830, 492), (492, 830, 831, 491), (422, 421, 832, 830), (830, 832, 833, 831), (421, 88, 486, 832), (832, 486, 485, 833), (489, 835, 464, 96), (835, 837, 463, 464), (81, 406, 834, 490), (490, 834, 835, 489), (406, 405, 836, 834), (834, 836, 837, 835), (405, 80, 482, 836), (836, 482, 481, 837), (485, 839, 478, 103), (839, 841, 477, 478), (88, 420, 838, 486), (486, 838, 839, 485), (420, 419, 840, 838), (838, 840, 841, 839), (419, 87, 487, 840), (840, 487, 488, 841), (481, 843, 462, 95), (843, 845, 461, 462), (80, 404, 842, 482), (482, 842, 843, 481), (404, 403, 844, 842), (842, 844, 845, 843), (403, 79, 483, 844), (844, 483, 484, 845), (430, 847, 410, 83), (847, 849, 409, 410), (68, 352, 846, 429), (429, 846, 847, 430), (352, 351, 848, 846), (846, 848, 849, 847), (351, 67, 452, 848), (848, 452, 451, 849), (451, 851, 408, 82), (851, 853, 407, 408), (67, 350, 850, 452), (452, 850, 851, 451), (350, 349, 852, 850), (850, 852, 853, 851), (349, 66, 448, 852), (852, 448, 447, 853), (449, 855, 422, 89), (855, 857, 421, 422), (74, 364, 854, 450), (450, 854, 855, 449), (364, 363, 856, 854), (854, 856, 857, 855), (363, 73, 446, 856), (856, 446, 445, 857), (447, 859, 406, 81), (859, 861, 405, 406), (66, 348, 858, 448), (448, 858, 859, 447), (348, 347, 860, 858), (858, 860, 861, 859), (347, 65, 444, 860), (860, 444, 443, 861), (445, 863, 420, 88), (863, 865, 419, 420), (73, 362, 862, 446), (446, 862, 863, 445), (362, 361, 864, 862), (862, 864, 865, 863), (361, 72, 442, 864), (864, 442, 441, 865), (443, 867, 404, 80), (867, 869, 403, 404), (65, 346, 866, 444), (444, 866, 867, 443), (346, 345, 868, 866), (866, 868, 869, 867), (345, 64, 440, 868), (868, 440, 439, 869), (441, 871, 418, 87), (871, 873, 417, 418), (72, 360, 870, 442), (442, 870, 871, 441), (360, 359, 872, 870), (870, 872, 873, 871), (359, 71, 438, 872), (872, 438, 437, 873), (439, 875, 402, 79), (875, 877, 401, 402), (64, 344, 874, 440), (440, 874, 875, 439), (344, 343, 876, 874), (874, 876, 877, 875), (343, 63, 436, 876), (876, 436, 435, 877), (437, 879, 416, 86), (879, 881, 415, 416), (71, 358, 878, 438), (438, 878, 879, 437), (358, 357, 880, 878), (878, 880, 881, 879), (357, 70, 434, 880), (880, 434, 433, 881), (435, 883, 400, 78), (883, 885, 399, 400), (63, 342, 882, 436), (436, 882, 883, 435), (342, 341, 884, 882), (882, 884, 885, 883), (341, 62, 432, 884), (884, 432, 431, 885), (433, 887, 414, 85), (887, 889, 413, 414), (70, 356, 886, 434), (434, 886, 887, 433), (356, 355, 888, 886), (886, 888, 889, 887), (355, 69, 428, 888), (888, 428, 427, 889), (431, 891, 398, 77), (891, 893, 397, 398), (62, 340, 890, 432), (432, 890, 891, 431), (340, 339, 892, 890), (890, 892, 893, 891), (339, 61, 424, 892), (892, 424, 423, 893), (427, 895, 412, 84), (895, 897, 411, 412), (69, 354, 894, 428), (428, 894, 895, 427), (354, 353, 896, 894), (894, 896, 897, 895), (353, 68, 429, 896), (896, 429, 430, 897), (423, 899, 396, 76), (899, 901, 395, 396), (61, 338, 898, 424), (424, 898, 899, 423), (338, 337, 900, 898), (898, 900, 901, 899), (337, 60, 425, 900), (900, 425, 426, 901), (372, 903, 344, 64), (903, 905, 343, 344), (49, 286, 902, 371), (371, 902, 903, 372), (286, 285, 904, 902), (902, 904, 905, 903), (285, 48, 394, 904), (904, 394, 393, 905), (368, 907, 358, 71), (907, 909, 357, 358), (56, 300, 906, 367), (367, 906, 907, 368), (300, 299, 908, 906), (906, 908, 909, 907), (299, 55, 392, 908), (908, 392, 391, 909), (393, 911, 342, 63), (911, 913, 341, 342), (48, 284, 910, 394), (394, 910, 911, 393), (284, 283, 912, 910), (910, 912, 913, 911), (283, 47, 390, 912), (912, 390, 389, 913), (391, 915, 356, 70), (915, 917, 355, 356), (55, 298, 914, 392), (392, 914, 915, 391), (298, 297, 916, 914), (914, 916, 917, 915), (297, 54, 388, 916), (916, 388, 387, 917), (389, 919, 340, 62), (919, 921, 339, 340), (47, 282, 918, 390), (390, 918, 919, 389), (282, 281, 920, 918), (918, 920, 921, 919), (281, 46, 386, 920), (920, 386, 385, 921), (387, 923, 354, 69), (923, 925, 353, 354), (54, 296, 922, 388), (388, 922, 923, 387), (296, 295, 924, 922), (922, 924, 925, 923), (295, 53, 384, 924), (924, 384, 383, 925), (385, 927, 338, 61), (927, 929, 337, 338), (46, 280, 926, 386), (386, 926, 927, 385), (280, 279, 928, 926), (926, 928, 929, 927), (279, 45, 382, 928), (928, 382, 381, 929), (383, 931, 352, 68), (931, 933, 351, 352), (53, 294, 930, 384), (384, 930, 931, 383), (294, 293, 932, 930), (930, 932, 933, 931), (293, 52, 380, 932), (932, 380, 379, 933), (379, 935, 350, 67), (935, 937, 349, 350), (52, 292, 934, 380), (380, 934, 935, 379), (292, 291, 936, 934), (934, 936, 937, 935), (291, 51, 376, 936), (936, 376, 375, 937), (377, 939, 364, 74), (939, 941, 363, 364), (59, 306, 938, 378), (378, 938, 939, 377), (306, 305, 940, 938), (938, 940, 941, 939), (305, 58, 374, 940), (940, 374, 373, 941), (375, 943, 348, 66), (943, 945, 347, 348), (51, 290, 942, 376), (376, 942, 943, 375), (290, 289, 944, 942), (942, 944, 945, 943), (289, 50, 370, 944), (944, 370, 369, 945), (373, 947, 362, 73), (947, 949, 361, 362), (58, 304, 946, 374), (374, 946, 947, 373), (304, 303, 948, 946), (946, 948, 949, 947), (303, 57, 366, 948), (948, 366, 365, 949), (369, 951, 346, 65), (951, 953, 345, 346), (50, 288, 950, 370), (370, 950, 951, 369), (288, 287, 952, 950), (950, 952, 953, 951), (287, 49, 371, 952), (952, 371, 372, 953), (365, 955, 360, 72), (955, 957, 359, 360), (57, 302, 954, 366), (366, 954, 955, 365), (302, 301, 956, 954), (954, 956, 957, 955), (301, 56, 367, 956), (956, 367, 368, 957), (310, 959, 292, 52), (959, 961, 291, 292), (37, 234, 958, 309), (309, 958, 959, 310), (234, 233, 960, 958), (958, 960, 961, 959), (233, 36, 334, 960), (960, 334, 333, 961), (335, 963, 306, 59), (963, 965, 305, 306), (44, 248, 962, 336), (336, 962, 963, 335), (248, 247, 964, 962), (962, 964, 965, 963), (247, 43, 332, 964), (964, 332, 331, 965), (333, 967, 290, 51), (967, 969, 289, 290), (36, 232, 966, 334), (334, 966, 967, 333), (232, 231, 968, 966), (966, 968, 969, 967), (231, 35, 330, 968), (968, 330, 329, 969), (331, 971, 304, 58), (971, 973, 303, 304), (43, 246, 970, 332), (332, 970, 971, 331), (246, 245, 972, 970), (970, 972, 973, 971), (245, 42, 328, 972), (972, 328, 327, 973), (329, 975, 288, 50), (975, 977, 287, 288), (35, 230, 974, 330), (330, 974, 975, 329), (230, 229, 976, 974), (974, 976, 977, 975), (229, 34, 326, 976), (976, 326, 325, 977), (327, 979, 302, 57), (979, 981, 301, 302), (42, 244, 978, 328), (328, 978, 979, 327), (244, 243, 980, 978), (978, 980, 981, 979), (243, 41, 324, 980), (980, 324, 323, 981), (325, 983, 286, 49), (983, 985, 285, 286), (34, 228, 982, 326), (326, 982, 983, 325), (228, 227, 984, 982), (982, 984, 985, 983), (227, 33, 322, 984), (984, 322, 321, 985), (323, 987, 300, 56), (987, 989, 299, 300), (41, 242, 986, 324), (324, 986, 987, 323), (242, 241, 988, 986), (986, 988, 989, 987), (241, 40, 320, 988), (988, 320, 319, 989), (321, 991, 284, 48), (991, 993, 283, 284), (33, 226, 990, 322), (322, 990, 991, 321), (226, 225, 992, 990), (990, 992, 993, 991), (225, 32, 318, 992), (992, 318, 317, 993), (319, 995, 298, 55), (995, 997, 297, 298), (40, 240, 994, 320), (320, 994, 995, 319), (240, 239, 996, 994), (994, 996, 997, 995), (239, 39, 316, 996), (996, 316, 315, 997), (317, 999, 282, 47), (999, 1001, 281, 282), (32, 224, 998, 318), (318, 998, 999, 317), (224, 223, 1000, 998), (998, 1000, 1001, 999), (223, 31, 312, 1000), (1000, 312, 311, 1001), (315, 1003, 296, 54), (1003, 1005, 295, 296), (39, 238, 1002, 316), (316, 1002, 1003, 315), (238, 237, 1004, 1002), (1002, 1004, 1005, 1003), (237, 38, 308, 1004), (1004, 308, 307, 1005), (311, 1007, 280, 46), (1007, 1009, 279, 280), (31, 222, 1006, 312), (312, 1006, 1007, 311), (222, 221, 1008, 1006), (1006, 1008, 1009, 1007), (221, 30, 313, 1008), (1008, 313, 314, 1009), (307, 1011, 294, 53), (1011, 1013, 293, 294), (38, 236, 1010, 308), (308, 1010, 1011, 307), (236, 235, 1012, 1010), (1010, 1012, 1013, 1011), (235, 37, 309, 1012), (1012, 309, 310, 1013), (256, 1015, 242, 41), (1015, 1017, 241, 242), (26, 184, 1014, 255), (255, 1014, 1015, 256), (184, 183, 1016, 1014), (1014, 1016, 1017, 1015), (183, 25, 278, 1016), (1016, 278, 277, 1017), (252, 1019, 226, 33), (1019, 1021, 225, 226), (18, 168, 1018, 251), (251, 1018, 1019, 252), (168, 167, 1020, 1018), (1018, 1020, 1021, 1019), (167, 17, 276, 1020), (1020, 276, 275, 1021), (277, 1023, 240, 40), (1023, 1025, 239, 240), (25, 182, 1022, 278), (278, 1022, 1023, 277), (182, 181, 1024, 1022), (1022, 1024, 1025, 1023), (181, 24, 274, 1024), (1024, 274, 273, 1025), (275, 1027, 224, 32), (1027, 1029, 223, 224), (17, 166, 1026, 276), (276, 1026, 1027, 275), (166, 165, 1028, 1026), (1026, 1028, 1029, 1027), (165, 16, 272, 1028), (1028, 272, 271, 1029), (273, 1031, 238, 39), (1031, 1033, 237, 238), (24, 180, 1030, 274), (274, 1030, 1031, 273), (180, 179, 1032, 1030), (1030, 1032, 1033, 1031), (179, 23, 270, 1032), (1032, 270, 269, 1033), (271, 1035, 222, 31), (1035, 1037, 221, 222), (16, 164, 1034, 272), (272, 1034, 1035, 271), (164, 163, 1036, 1034), (1034, 1036, 1037, 1035), (163, 15, 268, 1036), (1036, 268, 267, 1037), (269, 1039, 236, 38), (1039, 1041, 235, 236), (23, 178, 1038, 270), (270, 1038, 1039, 269), (178, 177, 1040, 1038), (1038, 1040, 1041, 1039), (177, 22, 266, 1040), (1040, 266, 265, 1041), (265, 1043, 234, 37), (1043, 1045, 233, 234), (22, 176, 1042, 266), (266, 1042, 1043, 265), (176, 175, 1044, 1042), (1042, 1044, 1045, 1043), (175, 21, 262, 1044), (1044, 262, 261, 1045), (263, 1047, 248, 44), (1047, 1049, 247, 248), (29, 190, 1046, 264), (264, 1046, 1047, 263), (190, 189, 1048, 1046), (1046, 1048, 1049, 1047), (189, 28, 260, 1048), (1048, 260, 259, 1049), (261, 1051, 232, 36), (1051, 1053, 231, 232), (21, 174, 1050, 262), (262, 1050, 1051, 261), (174, 173, 1052, 1050), (1050, 1052, 1053, 1051), (173, 20, 258, 1052), (1052, 258, 257, 1053), (259, 1055, 246, 43), (1055, 1057, 245, 246), (28, 188, 1054, 260), (260, 1054, 1055, 259), (188, 187, 1056, 1054), (1054, 1056, 1057, 1055), (187, 27, 254, 1056), (1056, 254, 253, 1057), (257, 1059, 230, 35), (1059, 1061, 229, 230), (20, 172, 1058, 258), (258, 1058, 1059, 257), (172, 171, 1060, 1058), (1058, 1060, 1061, 1059), (171, 19, 250, 1060), (1060, 250, 249, 1061), (253, 1063, 244, 42), (1063, 1065, 243, 244), (27, 186, 1062, 254), (254, 1062, 1063, 253), (186, 185, 1064, 1062), (1062, 1064, 1065, 1063), (185, 26, 255, 1064), (1064, 255, 256, 1065), (249, 1067, 228, 34), (1067, 1069, 227, 228), (19, 170, 1066, 250), (250, 1066, 1067, 249), (170, 169, 1068, 1066), (1066, 1068, 1069, 1067), (169, 18, 251, 1068), (1068, 251, 252, 1069), (198, 1071, 176, 22), (1071, 1073, 175, 176), (7, 148, 1070, 197), (197, 1070, 1071, 198), (148, 147, 1072, 1070), (1070, 1072, 1073, 1071), (147, 6, 220, 1072), (1072, 220, 219, 1073), (194, 1075, 190, 29), (1075, 1077, 189, 190), (14, 162, 1074, 193), (193, 1074, 1075, 194), (162, 161, 1076, 1074), (1074, 1076, 1077, 1075), (161, 13, 218, 1076), (1076, 218, 217, 1077), (219, 1079, 174, 21), (1079, 1081, 173, 174), (6, 146, 1078, 220), (220, 1078, 1079, 219), (146, 145, 1080, 1078), (1078, 1080, 1081, 1079), (145, 5, 216, 1080), (1080, 216, 215, 1081), (217, 1083, 188, 28), (1083, 1085, 187, 188), (13, 160, 1082, 218), (218, 1082, 1083, 217), (160, 159, 1084, 1082), (1082, 1084, 1085, 1083), (159, 12, 214, 1084), (1084, 214, 213, 1085), (215, 1087, 172, 20), (1087, 1089, 171, 172), (5, 144, 1086, 216), (216, 1086, 1087, 215), (144, 143, 1088, 1086), (1086, 1088, 1089, 1087), (143, 4, 212, 1088), (1088, 212, 211, 1089), (213, 1091, 186, 27), (1091, 1093, 185, 186), (12, 158, 1090, 214), (214, 1090, 1091, 213), (158, 157, 1092, 1090), (1090, 1092, 1093, 1091), (157, 11, 210, 1092), (1092, 210, 209, 1093), (211, 1095, 170, 19), (1095, 1097, 169, 170), (4, 142, 1094, 212), (212, 1094, 1095, 211), (142, 141, 1096, 1094), (1094, 1096, 1097, 1095), (141, 3, 208, 1096), (1096, 208, 207, 1097), (209, 1099, 184, 26), (1099, 1101, 183, 184), (11, 156, 1098, 210), (210, 1098, 1099, 209), (156, 155, 1100, 1098), (1098, 1100, 1101, 1099), (155, 10, 206, 1100), (1100, 206, 205, 1101), (207, 1103, 168, 18), (1103, 1105, 167, 168), (3, 140, 1102, 208), (208, 1102, 1103, 207), (140, 139, 1104, 1102), (1102, 1104, 1105, 1103), (139, 2, 204, 1104), (1104, 204, 203, 1105), (205, 1107, 182, 25), (1107, 1109, 181, 182), (10, 154, 1106, 206), (206, 1106, 1107, 205), (154, 153, 1108, 1106), (1106, 1108, 1109, 1107), (153, 9, 202, 1108), (1108, 202, 201, 1109), (203, 1111, 166, 17), (1111, 1113, 165, 166), (2, 138, 1110, 204), (204, 1110, 1111, 203), (138, 137, 1112, 1110), (1110, 1112, 1113, 1111), (137, 1, 200, 1112), (1112, 200, 199, 1113), (201, 1115, 180, 24), (1115, 1117, 179, 180), (9, 152, 1114, 202), (202, 1114, 1115, 201), (152, 151, 1116, 1114), (1114, 1116, 1117, 1115), (151, 8, 196, 1116), (1116, 196, 195, 1117), (199, 1119, 164, 16), (1119, 1121, 163, 164), (1, 136, 1118, 200), (200, 1118, 1119, 199), (136, 135, 1120, 1118), (1118, 1120, 1121, 1119), (135, 0, 192, 1120), (1120, 192, 191, 1121), (195, 1123, 178, 23), (1123, 1125, 177, 178), (8, 150, 1122, 196), (196, 1122, 1123, 195), (150, 149, 1124, 1122), (1122, 1124, 1125, 1123), (149, 7, 197, 1124), (1124, 197, 198, 1125), (591, 131, 1137, 1163), (578, 577, 1149, 1303, 1250, 1276, 1150), (133, 594, 1166, 1139), (592, 591, 1163, 1164), (579, 125, 1131, 1304, 1251, 1277, 1151), (134, 596, 1168, 1140), (121, 570, 1142, 1286, 1233, 1259, 1127), (593, 132, 1138, 1165), (580, 579, 1151, 1305, 1252, 1278, 1152), (122, 572, 1144, 1287, 1234, 1260, 1128), (594, 593, 1165, 1166), (581, 126, 1132, 1306, 1253, 1279, 1153), (123, 574, 1146, 1288, 1235, 1261, 1129), (595, 133, 1139, 1167), (582, 581, 1153, 1307, 1254, 1280, 1154), (124, 576, 1148, 1289, 1236, 1262, 1130), (569, 120, 1126, 1294, 1241, 1267, 1141), (596, 595, 1167, 1168), (583, 127, 1133, 1308, 1255, 1281, 1155), (570, 569, 1141, 1295, 1242, 1268, 1142), (125, 578, 1150, 1290, 1237, 1263, 1131), (584, 583, 1155, 1156), (571, 121, 1127, 1296, 1243, 1269, 1143), (126, 580, 1152, 1291, 1238, 1264, 1132), (660, 134, 1140, 1171), (585, 128, 1134, 1157), (572, 571, 1143, 1297, 1244, 1270, 1144), (127, 582, 1154, 1292, 1239, 1265, 1133), (661, 660, 1171, 1172), (586, 585, 1157, 1158), (573, 122, 1128, 1298, 1245, 1271, 1145), (128, 584, 1156, 1134), (587, 129, 1135, 1159), (129, 586, 1158, 1135), (574, 573, 1145, 1299, 1246, 1272, 1146), (588, 587, 1159, 1160), (130, 588, 1160, 1136), (575, 123, 1129, 1300, 1247, 1273, 1147), (589, 130, 1136, 1161), (131, 590, 1162, 1137), (576, 575, 1147, 1301, 1248, 1274, 1148), (120, 659, 1170, 1293, 1240, 1266, 1126), (590, 589, 1161, 1162), (577, 124, 1130, 1302, 1249, 1275, 1149), (132, 592, 1164, 1138), (1199, 1200, 1185, 1201, 1202, 1186, 1203, 1204, 1187, 1205, 1206, 1188, 1207, 1208, 1189, 1209, 1210, 1190, 1211, 1212, 1191, 1213, 1232, 1231, 1227, 1228, 1184), (663, 655, 1182, 1181, 1180, 1179, 1178, 1177, 1176, 1175, 1174, 1173, 1283, 1257, 1310, 1169, 1309, 1256, 1282, 1170, 659), (1149, 1207, 1188, 1130, 1302, 1249, 1275), (1137, 1162, 1220, 1195), (1163, 1137, 1195, 1221), (1150, 1208, 1207, 1149, 1303, 1250, 1276), (1138, 1164, 1222, 1196), (1183, 1232, 1213, 1155, 1311, 1258, 1285), (1164, 1163, 1221, 1222), (1151, 1209, 1189, 1131, 1304, 1251, 1277), (1139, 1166, 1224, 1197), (1165, 1138, 1196, 1223), (1169, 1227, 1231, 1173, 1283, 1257, 1310), (1152, 1210, 1209, 1151, 1305, 1252, 1278), (1140, 1168, 1226, 1198), (1166, 1165, 1223, 1224), (1127, 1185, 1200, 1142, 1286, 1233, 1259), (1153, 1211, 1190, 1132, 1306, 1253, 1279), (1126, 1184, 1228, 1170, 1293, 1240, 1266), (1167, 1139, 1197, 1225), (1128, 1186, 1202, 1144, 1287, 1234, 1260), (1154, 1212, 1211, 1153, 1307, 1254, 1280), (1141, 1199, 1184, 1126, 1294, 1241, 1267), (1168, 1167, 1225, 1226), (1129, 1187, 1204, 1146, 1288, 1235, 1261), (1155, 1213, 1191, 1133, 1308, 1255, 1281), (1142, 1200, 1199, 1141, 1295, 1242, 1268), (1170, 1228, 1227, 1169, 1309, 1256, 1282), (1130, 1188, 1206, 1148, 1289, 1236, 1262), (1156, 1155, 1213, 1214), (1143, 1201, 1185, 1127, 1296, 1243, 1269), (1171, 1140, 1198, 1229), (1131, 1189, 1208, 1150, 1290, 1237, 1263), (1157, 1134, 1192, 1215), (1144, 1202, 1201, 1143, 1297, 1244, 1270), (1172, 1171, 1229, 1230), (1132, 1190, 1210, 1152, 1291, 1238, 1264), (1158, 1157, 1215, 1216), (1145, 1203, 1186, 1128, 1298, 1245, 1271), (1133, 1191, 1212, 1154, 1292, 1239, 1265), (1159, 1135, 1193, 1217), (1146, 1204, 1203, 1145, 1299, 1246, 1272), (1134, 1156, 1214, 1192), (1160, 1159, 1217, 1218), (1147, 1205, 1187, 1129, 1300, 1247, 1273), (1135, 1158, 1216, 1193), (1161, 1136, 1194, 1219), (1148, 1206, 1205, 1147, 1301, 1248, 1274), (1136, 1160, 1218, 1194), (1162, 1161, 1219, 1220), (1259, 1233, 1286, 1142, 1268, 1242, 1295, 1141, 1267, 1241, 1294, 1126, 1266, 1240, 1293, 1170, 1282, 1256, 1309, 1169, 1310, 1257, 1283, 1173, 1284, 1312, 1313, 1314, 1315, 1316, 1183, 1285, 1258, 1311, 1155, 1281, 1255, 1308, 1133, 1265, 1239, 1292, 1154, 1280, 1254, 1307, 1153, 1279, 1253, 1306, 1132, 1264, 1238, 1291, 1152, 1278, 1252, 1305, 1151, 1277, 1251, 1304, 1131, 1263, 1237, 1290, 1150, 1276, 1250, 1303, 1149, 1275, 1249, 1302, 1130, 1262, 1236, 1289, 1148, 1274, 1248, 1301, 1147, 1273, 1247, 1300, 1129, 1261, 1235, 1288, 1146, 1272, 1246, 1299, 1145, 1271, 1245, 1298, 1128, 1260, 1234, 1287, 1144, 1270, 1244, 1297, 1143, 1269, 1243, 1296, 1127), (1314, 1320, 1321, 1315), (1312, 1318, 1319, 1313), (1315, 1321, 1322, 1316), (1313, 1319, 1320, 1314), (1284, 1317, 1318, 1312), (1319, 1325, 1326, 1320), (1317, 1323, 1324, 1318), (1320, 1326, 1327, 1321), (1318, 1324, 1325, 1319), (1321, 1327, 1328, 1322)])
me_sphere.materials.append(mat_material_001)
me_sphere.use_remesh_preserve_volume = False
me_sphere.use_remesh_preserve_attributes = False
me_sphere.use_mirror_vertex_groups = False
me_sphere.update()

# ---- objects
ob_hemi = bpy.data.objects.new('Hemi', light_hemi)
ob_sphere_001 = bpy.data.objects.new('Sphere.001', me_sphere_001)
ob_sphere = bpy.data.objects.new('Sphere', me_sphere)
ob_lamp = bpy.data.objects.new('Lamp', light_lamp)
ob_camera = bpy.data.objects.new('Camera', cam_camera)

# ---- transforms, parenting, visibility, modifiers, constraints
ob_hemi.location = (0.0, 0.0, 2.715)
ob_hemi.lineart.crease_threshold = 0.0
ob_sphere_001.location = (0.0, 0.0, 0.0)
ob_sphere_001.lineart.crease_threshold = 0.0
_m = ob_sphere_001.modifiers.new('Mirror', 'MIRROR')
ob_sphere.location = (0.0, 0.0, 0.0)
ob_sphere.lineart.crease_threshold = 0.0
_m = ob_sphere.modifiers.new('Mirror', 'MIRROR')
_m.merge_threshold = 0.0023
ob_lamp.location = (4.076, 1.005, 5.904)
ob_lamp.rotation_euler = (0.6503, 0.05522, 1.866)
ob_lamp.lock_rotations_4d = False
ob_lamp.empty_display_type = 'ARROWS'
ob_lamp.color = (0.0, 0.0, 0.0, 0.0)
ob_lamp.lineart.crease_threshold = 0.0
ob_camera.location = (7.481, -6.508, 5.344)
ob_camera.rotation_euler = (1.109, 0.01082, 0.8149)
ob_camera.lock_rotations_4d = False
ob_camera.empty_display_type = 'ARROWS'
ob_camera.color = (0.0, 0.0, 0.0, 0.0)
ob_camera.display_type = 'WIRE'
ob_camera.lineart.crease_threshold = 0.0

# ---- collection membership
col_collection_1.objects.link(ob_hemi)
col_collection_1.objects.link(ob_sphere_001)
col_collection_1.objects.link(ob_sphere)
col_collection_1.objects.link(ob_lamp)
col_collection_1.objects.link(ob_camera)

# ---- scene / render settings (as saved in the file)
scene.camera = ob_camera
scene.frame_start = 1; scene.frame_end = 250; scene.frame_set(1)
scene.render.engine = 'BLENDER_EEVEE_NEXT'
scene.render.dither_intensity = 0.0
scene.cycles.use_denoising = False
scene.cycles.samples = 10
scene.cycles.sampling_pattern = 'TABULATED_SOBOL'
scene.cycles.light_sampling_threshold = 0.0
scene.cycles.use_adaptive_sampling = False
scene.cycles.use_light_tree = False
scene.cycles.blur_glossy = 0.0
scene.cycles.pixel_filter_type = 'GAUSSIAN'
scene.cycles.sample_clamp_indirect = 0.0
scene.view_settings.view_transform = 'Standard'
bpy.context.view_layer.update()

